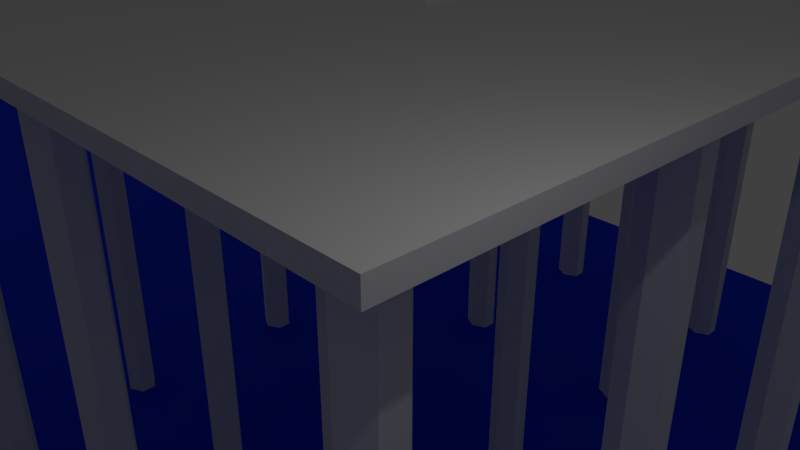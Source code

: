 # Source: PlataformaEscada.blend  (saved by Blender 2.79.0; exported with 4.5.12 LTS)
import bpy
from mathutils import Matrix  # noqa: F401  (used for matrix-valued properties, if any)

bpy.ops.wm.read_factory_settings(use_empty=True)
scene = bpy.context.scene
scene.name = 'Scene'

# ---- collections
col_collection_1 = bpy.data.collections.new('Collection 1'); scene.collection.children.link(col_collection_1)

# ---- materials (node trees are filled in below, after node groups)
mat_material_001 = bpy.data.materials.new('Material.001')
mat_material_001.alpha_threshold = 0.0
mat_material_001.use_transparent_shadow = False
mat_material_001.diffuse_color = (0.01205, 0.04928, 0.8971, 1.0)
mat_material_001.roughness = 0.5

# ---- material node trees

# ---- world
world_world = bpy.data.worlds.new('World'); scene.world = world_world
world_world.color = (0.05088, 0.05088, 0.05088)
world_world.use_sun_shadow = False
world_world.sun_shadow_jitter_overblur = 0.0
world_world.cycles.sampling_method = 'MANUAL'

# ---- cameras
cam_untitled = bpy.data.cameras.new('Untitled')
cam_untitled.clip_end = 100.0
cam_untitled.lens = 39.38
cam_untitled.sensor_height = 27.0
cam_untitled.ortho_scale = 1.0
cam_untitled.dof.focus_distance = 0.0
cam_untitled.dof.aperture_fstop = 128.0
cam_untitled.dof.aperture_blades = 6
cam_camera = bpy.data.cameras.new('Camera')
cam_camera.clip_end = 100.0
cam_camera.lens = 35.0
cam_camera.sensor_width = 32.0
cam_camera.sensor_height = 18.0
cam_camera.ortho_scale = 7.314
cam_camera.dof.focus_distance = 0.0
cam_camera.dof.aperture_fstop = 128.0

# ---- lights
light_untitled = bpy.data.lights.new('Untitled', 'POINT')
light_untitled.transmission_factor = 0.0
light_untitled.energy = 100.0
light_untitled.shadow_buffer_clip_start = 0.5
light_untitled.shadow_soft_size = 0.1
light_untitled.shadow_maximum_resolution = 0.006
light_untitled.use_absolute_resolution = True
light_lamp = bpy.data.lights.new('Lamp', 'POINT')
light_lamp.transmission_factor = 0.0
light_lamp.cutoff_distance = 30.0
light_lamp.energy = 100.0
light_lamp.shadow_buffer_clip_start = 1.001
light_lamp.shadow_soft_size = 0.1
light_lamp.shadow_maximum_resolution = 0.006
light_lamp.use_absolute_resolution = True

# ---- meshes
me_plane = bpy.data.meshes.new('Plane')
me_plane.from_pydata([(-1.0, -1.0, 0.0), (1.0, -1.0, 0.0), (-1.0, 1.0, 0.0), (1.0, 1.0, 0.0)], [], [(0, 1, 3, 2)])
me_plane.materials.append(mat_material_001)
me_plane.use_remesh_preserve_volume = False
me_plane.use_remesh_preserve_attributes = False
me_plane.use_mirror_vertex_groups = False
me_plane.update()
me_cylinder_001 = bpy.data.meshes.new('Cylinder.001')
me_cylinder_001.from_pydata([(0.0, 0.75, -13.99), (0.0, 0.75, 13.99), (0.75, 0.375, -13.99), (0.75, 0.375, 13.99), (0.75, -0.375, -13.99), (0.75, -0.375, 13.99), (-7.571e-08, -0.75, -13.99), (-7.571e-08, -0.75, 13.99), (-0.75, -0.375, -13.99), (-0.75, -0.375, 13.99), (-0.75, 0.375, -13.99), (-0.75, 0.375, 13.99), (0.0, 10.2, -13.99), (0.0, 10.2, 13.99), (0.75, 9.825, -13.99), (0.75, 9.825, 13.99), (0.75, 9.075, -13.99), (0.75, 9.075, 13.99), (-7.571e-08, 8.7, -13.99), (-7.571e-08, 8.7, 13.99), (-0.75, 9.075, -13.99), (-0.75, 9.075, 13.99), (-0.75, 9.825, -13.99), (-0.75, 9.825, 13.99), (0.0, 19.65, -13.99), (0.0, 19.65, 13.99), (0.75, 19.27, -13.99), (0.75, 19.27, 13.99), (0.75, 18.52, -13.99), (0.75, 18.52, 13.99), (-7.571e-08, 18.15, -13.99), (-7.571e-08, 18.15, 13.99), (-0.75, 18.52, -13.99), (-0.75, 18.52, 13.99), (-0.75, 19.27, -13.99), (-0.75, 19.27, 13.99), (0.0, 29.1, -13.99), (0.0, 29.1, 13.99), (0.75, 28.72, -13.99), (0.75, 28.72, 13.99), (0.75, 27.97, -13.99), (0.75, 27.97, 13.99), (-7.571e-08, 27.6, -13.99), (-7.571e-08, 27.6, 13.99), (-0.75, 27.97, -13.99), (-0.75, 27.97, 13.99), (-0.75, 28.72, -13.99), (-0.75, 28.72, 13.99), (0.0, 38.55, -13.99), (0.0, 38.55, 13.99), (0.75, 38.17, -13.99), (0.75, 38.17, 13.99), (0.75, 37.42, -13.99), (0.75, 37.42, 13.99), (-7.571e-08, 37.05, -13.99), (-7.571e-08, 37.05, 13.99), (-0.75, 37.42, -13.99), (-0.75, 37.42, 13.99), (-0.75, 38.17, -13.99), (-0.75, 38.17, 13.99)], [], [(0, 1, 3, 2), (2, 3, 5, 4), (4, 5, 7, 6), (6, 7, 9, 8), (3, 1, 11, 9, 7, 5), (8, 9, 11, 10), (10, 11, 1, 0), (0, 2, 4, 6, 8, 10), (12, 13, 15, 14), (14, 15, 17, 16), (16, 17, 19, 18), (18, 19, 21, 20), (15, 13, 23, 21, 19, 17), (20, 21, 23, 22), (22, 23, 13, 12), (12, 14, 16, 18, 20, 22), (24, 25, 27, 26), (26, 27, 29, 28), (28, 29, 31, 30), (30, 31, 33, 32), (27, 25, 35, 33, 31, 29), (32, 33, 35, 34), (34, 35, 25, 24), (24, 26, 28, 30, 32, 34), (36, 37, 39, 38), (38, 39, 41, 40), (40, 41, 43, 42), (42, 43, 45, 44), (39, 37, 47, 45, 43, 41), (44, 45, 47, 46), (46, 47, 37, 36), (36, 38, 40, 42, 44, 46), (48, 49, 51, 50), (50, 51, 53, 52), (52, 53, 55, 54), (54, 55, 57, 56), (51, 49, 59, 57, 55, 53), (56, 57, 59, 58), (58, 59, 49, 48), (48, 50, 52, 54, 56, 58)])
me_cylinder_001.use_remesh_preserve_volume = False
me_cylinder_001.use_remesh_preserve_attributes = False
me_cylinder_001.use_mirror_vertex_groups = False
me_cylinder_001.update()
me_untitled_006 = bpy.data.meshes.new('Untitled.006')
me_untitled_006.from_pydata([(0.0, 2142.0, 471.5), (123.3, 2142.0, 471.5), (0.0, 2071.0, 471.5), (123.3, 2071.0, 471.5), (0.0, 2071.0, 455.2), (123.3, 2071.0, 455.2), (0.0, 1999.0, 455.2), (123.3, 1999.0, 455.2), (0.0, 1999.0, 439.0), (123.3, 1999.0, 439.0), (0.0, 1928.0, 439.0), (123.3, 1928.0, 439.0), (0.0, 1928.0, 422.7), (123.3, 1928.0, 422.7), (0.0, 1856.0, 422.7), (123.3, 1856.0, 422.7), (0.0, 1856.0, 406.5), (123.3, 1856.0, 406.5), (0.0, 1785.0, 406.5), (123.3, 1785.0, 406.5), (0.0, 1785.0, 390.2), (123.3, 1785.0, 390.2), (0.0, 1714.0, 390.2), (123.3, 1714.0, 390.2), (0.0, 1714.0, 373.9), (123.3, 1714.0, 373.9), (0.0, 1642.0, 373.9), (123.3, 1642.0, 373.9), (0.0, 1642.0, 357.7), (123.3, 1642.0, 357.7), (0.0, 1571.0, 357.7), (123.3, 1571.0, 357.7), (0.0, 1571.0, 341.4), (123.3, 1571.0, 341.4), (0.0, 1499.0, 341.4), (123.3, 1499.0, 341.4), (0.0, 1499.0, 325.2), (123.3, 1499.0, 325.2), (0.0, 1428.0, 325.2), (123.3, 1428.0, 325.2), (0.0, 1428.0, 308.9), (123.3, 1428.0, 308.9), (0.0, 1357.0, 308.9), (123.3, 1357.0, 308.9), (0.0, 1357.0, 292.6), (123.3, 1357.0, 292.6), (0.0, 1285.0, 292.6), (123.3, 1285.0, 292.6), (0.0, 1285.0, 276.4), (123.3, 1285.0, 276.4), (0.0, 1214.0, 276.4), (123.3, 1214.0, 276.4), (0.0, 1214.0, 260.1), (123.3, 1214.0, 260.1), (0.0, 1142.0, 260.1), (123.3, 1142.0, 260.1), (0.0, 1142.0, 243.9), (123.3, 1142.0, 243.9), (0.0, 1071.0, 243.9), (123.3, 1071.0, 243.9), (0.0, 1071.0, 227.6), (123.3, 1071.0, 227.6), (0.0, 999.6, 227.6), (123.3, 999.6, 227.6), (0.0, 999.6, 211.4), (123.3, 999.6, 211.4), (0.0, 928.2, 211.4), (123.3, 928.2, 211.4), (0.0, 928.2, 195.1), (123.3, 928.2, 195.1), (0.0, 856.8, 195.1), (123.3, 856.8, 195.1), (0.0, 856.8, 178.8), (123.3, 856.8, 178.8), (0.0, 785.4, 178.8), (123.3, 785.4, 178.8), (0.0, 785.4, 162.6), (123.3, 785.4, 162.6), (0.0, 714.0, 162.6), (123.3, 714.0, 162.6), (0.0, 714.0, 146.3), (123.3, 714.0, 146.3), (0.0, 642.6, 146.3), (123.3, 642.6, 146.3), (0.0, 642.6, 130.1), (123.3, 642.6, 130.1), (0.0, 571.2, 130.1), (123.3, 571.2, 130.1), (0.0, 571.2, 113.8), (123.3, 571.2, 113.8), (0.0, 499.8, 113.8), (123.3, 499.8, 113.8), (0.0, 499.8, 97.55), (123.3, 499.8, 97.55), (0.0, 428.4, 97.55), (123.3, 428.4, 97.55), (0.0, 428.4, 81.29), (123.3, 428.4, 81.29), (0.0, 357.0, 81.29), (123.3, 357.0, 81.29), (0.0, 357.0, 65.03), (123.3, 357.0, 65.03), (0.0, 285.6, 65.03), (123.3, 285.6, 65.03), (0.0, 285.6, 48.77), (123.3, 285.6, 48.77), (0.0, 214.2, 48.77), (123.3, 214.2, 48.77), (0.0, 214.2, 32.52), (123.3, 214.2, 32.52), (0.0, 142.8, 32.52), (123.3, 142.8, 32.52), (0.0, 142.8, 16.26), (123.3, 142.8, 16.26), (0.0, 71.4, 16.26), (123.3, 71.4, 16.26), (0.0, 71.4, 0.0), (123.3, 71.4, 0.0), (0.0, 142.8, 0.0), (123.3, 142.8, 0.0), (0.0, 2142.0, 455.2), (123.3, 2142.0, 455.2)], [], [(112, 110, 108), (108, 106, 104), (104, 102, 100), (100, 98, 96), (96, 94, 92), (92, 90, 88), (88, 86, 84), (84, 82, 80), (80, 78, 76), (76, 74, 72), (72, 70, 68), (68, 66, 64), (64, 62, 60), (60, 58, 56), (56, 54, 52), (52, 50, 48), (48, 46, 44), (44, 42, 40), (40, 38, 36), (36, 34, 32), (32, 30, 28), (28, 26, 24), (24, 22, 20), (20, 18, 16), (16, 14, 12), (12, 10, 8), (8, 6, 4), (4, 2, 0), (0, 120, 118), (4, 0, 118), (8, 4, 118), (12, 8, 118), (16, 12, 118), (20, 16, 118), (24, 20, 118), (28, 24, 118), (32, 28, 118), (36, 32, 118), (40, 36, 118), (44, 40, 118), (48, 44, 118), (52, 48, 118), (56, 52, 118), (60, 56, 118), (64, 60, 118), (68, 64, 118), (72, 68, 118), (76, 72, 118), (80, 76, 118), (84, 80, 118), (88, 84, 118), (92, 88, 118), (96, 92, 118), (100, 96, 118), (104, 100, 118), (108, 104, 118), (112, 108, 118), (112, 118, 116), (112, 116, 114), (119, 121, 1), (1, 3, 5), (119, 1, 5), (5, 7, 9), (119, 5, 9), (9, 11, 13), (119, 9, 13), (13, 15, 17), (119, 13, 17), (17, 19, 21), (119, 17, 21), (21, 23, 25), (119, 21, 25), (25, 27, 29), (119, 25, 29), (29, 31, 33), (119, 29, 33), (33, 35, 37), (119, 33, 37), (37, 39, 41), (119, 37, 41), (41, 43, 45), (119, 41, 45), (45, 47, 49), (119, 45, 49), (49, 51, 53), (119, 49, 53), (53, 55, 57), (119, 53, 57), (57, 59, 61), (119, 57, 61), (61, 63, 65), (119, 61, 65), (65, 67, 69), (119, 65, 69), (69, 71, 73), (119, 69, 73), (73, 75, 77), (119, 73, 77), (77, 79, 81), (119, 77, 81), (81, 83, 85), (119, 81, 85), (85, 87, 89), (119, 85, 89), (89, 91, 93), (119, 89, 93), (93, 95, 97), (119, 93, 97), (97, 99, 101), (119, 97, 101), (101, 103, 105), (119, 101, 105), (105, 107, 109), (119, 105, 109), (109, 111, 113), (119, 109, 113), (117, 119, 113), (117, 113, 115), (3, 1, 0), (0, 2, 3), (5, 3, 2), (2, 4, 5), (7, 5, 4), (4, 6, 7), (9, 7, 6), (6, 8, 9), (11, 9, 8), (8, 10, 11), (13, 11, 10), (10, 12, 13), (15, 13, 12), (12, 14, 15), (17, 15, 14), (14, 16, 17), (19, 17, 16), (16, 18, 19), (21, 19, 18), (18, 20, 21), (23, 21, 20), (20, 22, 23), (25, 23, 22), (22, 24, 25), (27, 25, 24), (24, 26, 27), (29, 27, 26), (26, 28, 29), (31, 29, 28), (28, 30, 31), (33, 31, 30), (30, 32, 33), (35, 33, 32), (32, 34, 35), (37, 35, 34), (34, 36, 37), (39, 37, 36), (36, 38, 39), (41, 39, 38), (38, 40, 41), (43, 41, 40), (40, 42, 43), (45, 43, 42), (42, 44, 45), (47, 45, 44), (44, 46, 47), (49, 47, 46), (46, 48, 49), (51, 49, 48), (48, 50, 51), (53, 51, 50), (50, 52, 53), (55, 53, 52), (52, 54, 55), (57, 55, 54), (54, 56, 57), (59, 57, 56), (56, 58, 59), (61, 59, 58), (58, 60, 61), (63, 61, 60), (60, 62, 63), (65, 63, 62), (62, 64, 65), (67, 65, 64), (64, 66, 67), (69, 67, 66), (66, 68, 69), (71, 69, 68), (68, 70, 71), (73, 71, 70), (70, 72, 73), (75, 73, 72), (72, 74, 75), (77, 75, 74), (74, 76, 77), (79, 77, 76), (76, 78, 79), (81, 79, 78), (78, 80, 81), (83, 81, 80), (80, 82, 83), (85, 83, 82), (82, 84, 85), (87, 85, 84), (84, 86, 87), (89, 87, 86), (86, 88, 89), (91, 89, 88), (88, 90, 91), (93, 91, 90), (90, 92, 93), (95, 93, 92), (92, 94, 95), (97, 95, 94), (94, 96, 97), (99, 97, 96), (96, 98, 99), (101, 99, 98), (98, 100, 101), (103, 101, 100), (100, 102, 103), (105, 103, 102), (102, 104, 105), (107, 105, 104), (104, 106, 107), (109, 107, 106), (106, 108, 109), (111, 109, 108), (108, 110, 111), (113, 111, 110), (110, 112, 113), (115, 113, 112), (112, 114, 115), (117, 115, 114), (114, 116, 117), (119, 117, 116), (116, 118, 119), (121, 119, 118), (118, 120, 121), (1, 121, 120), (120, 0, 1)])
me_untitled_006.polygons.foreach_set('use_smooth', [True] * 240)
_k = set([(0, 1), (0, 2), (0, 120), (1, 3), (1, 121), (2, 3), (2, 4), (3, 5), (4, 5), (4, 6), (5, 7), (6, 7), (6, 8), (7, 9), (8, 9), (8, 10), (9, 11), (10, 11), (10, 12), (11, 13), (12, 13), (12, 14), (13, 15), (14, 15), (14, 16), (15, 17), (16, 17), (16, 18), (17, 19), (18, 19), (18, 20), (19, 21), (20, 21), (20, 22), (21, 23), (22, 23), (22, 24), (23, 25), (24, 25), (24, 26), (25, 27), (26, 27), (26, 28), (27, 29), (28, 29), (28, 30), (29, 31), (30, 31), (30, 32), (31, 33), (32, 33), (32, 34), (33, 35), (34, 35), (34, 36), (35, 37), (36, 37), (36, 38), (37, 39), (38, 39), (38, 40), (39, 41), (40, 41), (40, 42), (41, 43), (42, 43), (42, 44), (43, 45), (44, 45), (44, 46), (45, 47), (46, 47), (46, 48), (47, 49), (48, 49), (48, 50), (49, 51), (50, 51), (50, 52), (51, 53), (52, 53), (52, 54), (53, 55), (54, 55), (54, 56), (55, 57), (56, 57), (56, 58), (57, 59), (58, 59), (58, 60), (59, 61), (60, 61), (60, 62), (61, 63), (62, 63), (62, 64), (63, 65), (64, 65), (64, 66), (65, 67), (66, 67), (66, 68), (67, 69), (68, 69), (68, 70), (69, 71), (70, 71), (70, 72), (71, 73), (72, 73), (72, 74), (73, 75), (74, 75), (74, 76), (75, 77), (76, 77), (76, 78), (77, 79), (78, 79), (78, 80), (79, 81), (80, 81), (80, 82), (81, 83), (82, 83), (82, 84), (83, 85), (84, 85), (84, 86), (85, 87), (86, 87), (86, 88), (87, 89), (88, 89), (88, 90), (89, 91), (90, 91), (90, 92), (91, 93), (92, 93), (92, 94), (93, 95), (94, 95), (94, 96), (95, 97), (96, 97), (96, 98), (97, 99), (98, 99), (98, 100), (99, 101), (100, 101), (100, 102), (101, 103), (102, 103), (102, 104), (103, 105), (104, 105), (104, 106), (105, 107), (106, 107), (106, 108), (107, 109), (108, 109), (108, 110), (109, 111), (110, 111), (110, 112), (111, 113), (112, 113), (112, 114), (113, 115), (114, 115), (114, 116), (115, 117), (116, 117), (116, 118), (117, 119), (118, 119), (118, 120), (119, 121), (120, 121)])
me_untitled_006.attributes.new('sharp_edge', 'BOOLEAN', 'EDGE').data.foreach_set('value', [ (min(e.vertices), max(e.vertices)) in _k for e in me_untitled_006.edges])
me_untitled_006.use_remesh_preserve_volume = False
me_untitled_006.use_remesh_preserve_attributes = False
me_untitled_006.use_mirror_vertex_groups = False
me_untitled_006.update()
me_untitled_006.normals_split_custom_set([tuple(v) for v in zip(*[iter([-1.0, 0.0, 0.0, -1.0, 0.0, 0.0, -1.0, 0.0, 0.0, -1.0, 0.0, 0.0, -1.0, 0.0, 0.0, -1.0, 0.0, 0.0, -1.0, 0.0, 0.0, -1.0, 0.0, 0.0, -1.0, 0.0, 0.0, -1.0, 0.0, 0.0, -1.0, 0.0, 0.0, -1.0, 0.0, 0.0, -1.0, 0.0, 0.0, -1.0, 0.0, 0.0, -1.0, 0.0, 0.0, -1.0, 0.0, 0.0, -1.0, 0.0, 0.0, -1.0, 0.0, 0.0, -1.0, 0.0, 0.0, -1.0, 0.0, 0.0, -1.0, 0.0, 0.0, -1.0, 0.0, 0.0, -1.0, 0.0, 0.0, -1.0, 0.0, 0.0, -1.0, 0.0, 0.0, -1.0, 0.0, 0.0, -1.0, 0.0, 0.0, -1.0, 0.0, 0.0, -1.0, 0.0, 0.0, -1.0, 0.0, 0.0, -1.0, 0.0, 0.0, -1.0, 0.0, 0.0, -1.0, 0.0, 0.0, -1.0, 0.0, 0.0, -1.0, 0.0, 0.0, -1.0, 0.0, 0.0, -1.0, 0.0, 0.0, -1.0, 0.0, 0.0, -1.0, 0.0, 0.0, -1.0, 0.0, 0.0, -1.0, 0.0, 0.0, -1.0, 0.0, 0.0, -1.0, 0.0, 0.0, -1.0, 0.0, 0.0, -1.0, 0.0, 0.0, -1.0, 0.0, 0.0, -1.0, 0.0, 0.0, -1.0, 0.0, 0.0, -1.0, 0.0, 0.0, -1.0, 0.0, 0.0, -1.0, 0.0, 0.0, -1.0, 0.0, 0.0, -1.0, 0.0, 0.0, -1.0, 0.0, 0.0, -1.0, 0.0, 0.0, -1.0, 0.0, 0.0, -1.0, 0.0, 0.0, -1.0, 0.0, 0.0, -1.0, 0.0, 0.0, -1.0, 0.0, 0.0, -1.0, 0.0, 0.0, -1.0, 0.0, 0.0, -1.0, 0.0, 0.0, -1.0, 0.0, 0.0, -1.0, 0.0, 0.0, -1.0, 0.0, 0.0, -1.0, 0.0, 0.0, -1.0, 0.0, 0.0, -1.0, 0.0, 0.0, -1.0, 0.0, 0.0, -1.0, 0.0, 0.0, -1.0, 0.0, 0.0, -1.0, 0.0, 0.0, -1.0, 0.0, 0.0, -1.0, 0.0, 0.0, -1.0, 0.0, 0.0, -1.0, 0.0, 0.0, -1.0, 0.0, 0.0, -1.0, 0.0, 0.0, -1.0, 0.0, 0.0, -1.0, 0.0, 0.0, -1.0, 0.0, 0.0, -1.0, 0.0, 0.0, -1.0, 0.0, 0.0, -1.0, 0.0, 0.0, -1.0, 0.0, 0.0, -1.0, 0.0, 0.0, -1.0, 0.0, 0.0, -1.0, 0.0, 0.0, -1.0, 0.0, 0.0, -1.0, 0.0, 0.0, -1.0, 0.0, 0.0, -1.0, 0.0, 0.0, -1.0, 0.0, 0.0, -1.0, 0.0, 0.0, -1.0, 0.0, 0.0, -1.0, 0.0, 0.0, -1.0, 0.0, 0.0, -1.0, 0.0, 0.0, -1.0, 0.0, 0.0, -1.0, 0.0, 0.0, -1.0, 0.0, 0.0, -1.0, 0.0, 0.0, -1.0, 0.0, 0.0, -1.0, 0.0, 0.0, -1.0, 0.0, 0.0, -1.0, 0.0, 0.0, -1.0, 0.0, 0.0, -1.0, 0.0, 0.0, -1.0, 0.0, 0.0, -1.0, 0.0, 0.0, -1.0, 0.0, 0.0, -1.0, 0.0, 0.0, -1.0, 0.0, 0.0, -1.0, 0.0, 0.0, -1.0, 0.0, 0.0, -1.0, 0.0, 0.0, -1.0, 0.0, 0.0, -1.0, 0.0, 0.0, -1.0, 0.0, 0.0, -1.0, 0.0, 0.0, -1.0, 0.0, 0.0, -1.0, 0.0, 0.0, -1.0, 0.0, 0.0, -1.0, 0.0, 0.0, -1.0, 0.0, 0.0, -1.0, 0.0, 0.0, -1.0, 0.0, 0.0, -1.0, 0.0, 0.0, -1.0, 0.0, 0.0, -1.0, 0.0, 0.0, -1.0, 0.0, 0.0, -1.0, 0.0, 0.0, -1.0, 0.0, 0.0, -1.0, 0.0, 0.0, -1.0, 0.0, 0.0, -1.0, 0.0, 0.0, -1.0, 0.0, 0.0, -1.0, 0.0, 0.0, -1.0, 0.0, 0.0, -1.0, 0.0, 0.0, -1.0, 0.0, 0.0, -1.0, 0.0, 0.0, -1.0, 0.0, 0.0, -1.0, 0.0, 0.0, -1.0, 0.0, 0.0, -1.0, 0.0, 0.0, -1.0, 0.0, 0.0, -1.0, 0.0, 0.0, -1.0, 0.0, 0.0, -1.0, 0.0, 0.0, -1.0, 0.0, 0.0, -1.0, 0.0, 0.0, -1.0, 0.0, 0.0, -1.0, 0.0, 0.0, -1.0, 0.0, 0.0, -1.0, 0.0, 0.0, -1.0, 0.0, 0.0, -1.0, 0.0, 0.0, -1.0, 0.0, 0.0, -1.0, 0.0, 0.0, -1.0, 0.0, 0.0, -1.0, 0.0, 0.0, -1.0, 0.0, 0.0, -1.0, 0.0, 0.0, -1.0, 0.0, 0.0, -1.0, 0.0, 0.0, -1.0, 0.0, 0.0, -1.0, 0.0, 0.0, -1.0, 0.0, 0.0, -1.0, 0.0, 0.0, -1.0, 0.0, 0.0, -1.0, 0.0, 0.0, -1.0, 0.0, 0.0, -1.0, 0.0, 0.0, -1.0, 0.0, 0.0, -1.0, 0.0, 0.0, 1.0, -6.465e-09, 0.0, 1.0, -1.652e-07, 0.0, 1.0, -1.181e-07, 0.0, 1.0, -1.181e-07, 0.0, 1.0, 0.0, 0.0, 1.0, 3.073e-06, 0.0, 1.0, -6.465e-09, 0.0, 1.0, -1.181e-07, 0.0, 1.0, 3.073e-06, 0.0, 1.0, 3.073e-06, 0.0, 1.0, 0.0, 0.0, 1.0, -1.542e-06, 0.0, 1.0, -6.465e-09, 0.0, 1.0, 3.073e-06, 0.0, 1.0, -1.542e-06, 0.0, 1.0, -1.542e-06, 0.0, 1.0, 0.0, 0.0, 1.0, -1.39e-06, 0.0, 1.0, -6.465e-09, 0.0, 1.0, -1.542e-06, 0.0, 1.0, -1.39e-06, 0.0, 1.0, -1.39e-06, 0.0, 1.0, 0.0, 0.0, 1.0, 2.932e-06, 0.0, 1.0, -6.465e-09, 0.0, 1.0, -1.39e-06, 0.0, 1.0, 2.932e-06, 0.0, 1.0, 2.932e-06, 0.0, 1.0, 0.0, 0.0, 1.0, -1.402e-06, 0.0, 1.0, -6.465e-09, 0.0, 1.0, 2.932e-06, 0.0, 1.0, -1.402e-06, 0.0, 1.0, -1.402e-06, 0.0, 1.0, 0.0, 0.0, 1.0, -1.528e-06, 0.0, 1.0, -6.465e-09, 0.0, 1.0, -1.402e-06, 0.0, 1.0, -1.528e-06, 0.0, 1.0, -1.528e-06, 0.0, 1.0, 0.0, 0.0, 1.0, 3.07e-06, 0.0, 1.0, -6.465e-09, 0.0, 1.0, -1.528e-06, 0.0, 1.0, 3.07e-06, 0.0, 1.0, 3.07e-06, 0.0, 1.0, 0.0, 0.0, 1.0, -1.542e-06, 0.0, 1.0, -6.465e-09, 0.0, 1.0, 3.07e-06, 0.0, 1.0, -1.542e-06, 0.0, 1.0, -1.542e-06, 0.0, 1.0, 0.0, 0.0, 1.0, -1.386e-06, 0.0, 1.0, -6.465e-09, 0.0, 1.0, -1.542e-06, 0.0, 1.0, -1.386e-06, 0.0, 1.0, -1.386e-06, 0.0, 1.0, 0.0, 0.0, 1.0, 2.928e-06, 0.0, 1.0, -6.465e-09, 0.0, 1.0, -1.386e-06, 0.0, 1.0, 2.928e-06, 0.0, 1.0, 2.928e-06, 0.0, 1.0, 0.0, 0.0, 1.0, -1.403e-06, 0.0, 1.0, -6.465e-09, 0.0, 1.0, 2.928e-06, 0.0, 1.0, -1.403e-06, 0.0, 1.0, -1.403e-06, 0.0, 1.0, 0.0, 0.0, 1.0, -1.532e-06, 0.0, 1.0, -6.465e-09, 0.0, 1.0, -1.403e-06, 0.0, 1.0, -1.532e-06, 0.0, 1.0, -1.532e-06, 0.0, 1.0, 0.0, 0.0, 1.0, 8.4e-07, 0.0, 1.0, -6.465e-09, 0.0, 1.0, -1.532e-06, 0.0, 1.0, 8.4e-07, 0.0, 1.0, 8.4e-07, 0.0, 1.0, 0.0, 0.0, 1.0, 5.615e-07, 0.0, 1.0, -6.465e-09, 0.0, 1.0, 8.4e-07, 0.0, 1.0, 5.615e-07, 0.0, 1.0, 5.615e-07, 0.0, 1.0, 0.0, 0.0, 1.0, 6.892e-07, 0.0, 1.0, -6.465e-09, 0.0, 1.0, 5.615e-07, 0.0, 1.0, 6.892e-07, 0.0, 1.0, 6.892e-07, 0.0, 1.0, 0.0, 0.0, 1.0, -1.529e-06, 0.0, 1.0, -6.465e-09, 0.0, 1.0, 6.892e-07, 0.0, 1.0, -1.529e-06, 0.0, 1.0, -1.529e-06, 0.0, 1.0, 0.0, 0.0, 1.0, 7.01e-07, 0.0, 1.0, -6.465e-09, 0.0, 1.0, -1.529e-06, 0.0, 1.0, 7.01e-07, 0.0, 1.0, 7.01e-07, 0.0, 1.0, 0.0, 0.0, 1.0, 6.857e-07, 0.0, 1.0, -6.465e-09, 0.0, 1.0, 7.01e-07, 0.0, 1.0, 6.857e-07, 0.0, 1.0, 6.857e-07, 0.0, 1.0, 0.0, 0.0, 1.0, -1.525e-06, 0.0, 1.0, -6.465e-09, 0.0, 1.0, 6.857e-07, 0.0, 1.0, -1.525e-06, 0.0, 1.0, -1.525e-06, 0.0, 1.0, 0.0, 0.0, 1.0, 6.914e-07, 0.0, 1.0, -6.465e-09, 0.0, 1.0, -1.525e-06, 0.0, 1.0, 6.914e-07, 0.0, 1.0, 6.914e-07, 0.0, 1.0, 0.0, 0.0, 1.0, -4.097e-07, 0.0, 1.0, -6.465e-09, 0.0, 1.0, 6.914e-07, 0.0, 1.0, -4.097e-07, 0.0, 1.0, -4.097e-07, 0.0, 1.0, 0.0, 0.0, 1.0, 6.883e-07, 0.0, 1.0, -6.465e-09, 0.0, 1.0, -4.097e-07, 0.0, 1.0, 6.883e-07, 0.0, 1.0, 6.883e-07, 0.0, 1.0, 0.0, 0.0, 1.0, -4.206e-07, 0.0, 1.0, -6.465e-09, 0.0, 1.0, 6.883e-07, 0.0, 1.0, -4.206e-07, 0.0, 1.0, -4.206e-07, 0.0, 1.0, 0.0, 0.0, 1.0, -4.111e-07, 0.0, 1.0, -6.465e-09, 0.0, 1.0, -4.206e-07, 0.0, 1.0, -4.111e-07, 0.0, 1.0, -4.111e-07, 0.0, 1.0, 0.0, 0.0, 1.0, 1.402e-07, 0.0, 1.0, -6.465e-09, 0.0, 1.0, -4.111e-07, 0.0, 1.0, 1.402e-07, 0.0, 1.0, 1.402e-07, 0.0, 1.0, 0.0, 0.0, 1.0, 1.308e-07, 0.0, 1.0, -6.465e-09, 0.0, 1.0, 1.402e-07, 0.0, 1.0, 1.308e-07, 0.0, 1.0, 1.308e-07, 0.0, 1.0, 0.0, 0.0, 1.0, -1.311e-07, 0.0, 1.0, -6.465e-09, 0.0, 1.0, 1.308e-07, 0.0, 1.0, -1.311e-07, 0.0, 1.0, -1.311e-07, 0.0, 1.0, 0.0, 0.0, 1.0, 0.0, 0.0, 1.0, -6.465e-09, 0.0, 1.0, -1.311e-07, 0.0, 1.0, 0.0, 0.0, 1.0, 0.0, 0.0, 1.0, -6.465e-09, 0.0, 1.0, 0.0, 0.0, 1.0, 0.0, 0.0, 1.0, 0.0, 0.0, 1.0, 0.0, 0.0, 0.0, 0.0, 1.0, 0.0, 0.0, 1.0, 0.0, 0.0, 1.0, 0.0, 0.0, 1.0, 0.0, 0.0, 1.0, 0.0, 0.0, 1.0, 0.0, -1.0, 0.0, 0.0, -1.0, 0.0, 0.0, -1.0, 0.0, 0.0, -1.0, 0.0, 0.0, -1.0, 0.0, 0.0, -1.0, 0.0, 0.0, 0.0, 1.0, 0.0, 0.0, 1.0, 0.0, 0.0, 1.0, 0.0, 0.0, 1.0, 0.0, 0.0, 1.0, 0.0, 0.0, 1.0, 0.0, -1.0, 1.558e-05, 0.0, -1.0, 1.558e-05, 0.0, -1.0, 1.558e-05, 0.0, -1.0, 1.558e-05, 0.0, -1.0, 1.558e-05, 0.0, -1.0, 1.558e-05, 0.0, 0.0, 1.0, 0.0, 0.0, 1.0, 0.0, 0.0, 1.0, 0.0, 0.0, 1.0, 0.0, 0.0, 1.0, 0.0, 0.0, 1.0, 0.0, -1.0, 0.0, 0.0, -1.0, 0.0, 0.0, -1.0, 0.0, 0.0, -1.0, 0.0, 0.0, -1.0, 0.0, 0.0, -1.0, 0.0, 0.0, 0.0, 1.0, 0.0, 0.0, 1.0, 0.0, 0.0, 1.0, 0.0, 0.0, 1.0, 0.0, 0.0, 1.0, 0.0, 0.0, 1.0, 0.0, -1.0, 1.3e-06, 0.0, -1.0, 0.0, 0.0, -1.0, 1.428e-05, 0.0, -1.0, 1.428e-05, 0.0, -1.0, 1.558e-05, 0.0, -1.0, 1.3e-06, 0.0, 0.0, 1.0, 0.0, 0.0, 1.0, 0.0, 0.0, 1.0, 0.0, 0.0, 1.0, 0.0, 0.0, 1.0, 0.0, 0.0, 1.0, 0.0, -1.0, 0.0, 0.0, -1.0, 0.0, 0.0, -1.0, 0.0, 0.0, -1.0, 0.0, 0.0, -1.0, 0.0, 0.0, -1.0, 0.0, 0.0, 0.0, 1.0, 0.0, 0.0, 1.0, 0.0, 0.0, 1.0, 0.0, 0.0, 1.0, 0.0, 0.0, 1.0, 0.0, 0.0, 1.0, 0.0, -1.0, 1.428e-05, 0.0, -1.0, 1.558e-05, 0.0, -1.0, 1.3e-06, 0.0, -1.0, 1.3e-06, 0.0, -1.0, 0.0, 0.0, -1.0, 1.428e-05, 0.0, 0.0, 1.0, 0.0, 0.0, 1.0, 0.0, 0.0, 1.0, 0.0, 0.0, 1.0, 0.0, 0.0, 1.0, 0.0, 0.0, 1.0, 0.0, -1.0, -1.3e-06, 0.0, -1.0, 0.0, 0.0, -1.0, -1.428e-05, 0.0, -1.0, -1.428e-05, 0.0, -1.0, -1.558e-05, 0.0, -1.0, -1.3e-06, 0.0, 0.0, 1.0, 0.0, 0.0, 1.0, 0.0, 0.0, 1.0, 0.0, 0.0, 1.0, 0.0, 0.0, 1.0, 0.0, 0.0, 1.0, 0.0, -1.0, 1.428e-05, 0.0, -1.0, 1.558e-05, 0.0, -1.0, 1.3e-06, 0.0, -1.0, 1.3e-06, 0.0, -1.0, 0.0, 0.0, -1.0, 1.428e-05, 0.0, 0.0, 1.0, 0.0, 0.0, 1.0, 0.0, 0.0, 1.0, 0.0, 0.0, 1.0, 0.0, 0.0, 1.0, 0.0, 0.0, 1.0, 0.0, -1.0, 0.0, 0.0, -1.0, 0.0, 0.0, -1.0, 0.0, 0.0, -1.0, 0.0, 0.0, -1.0, 0.0, 0.0, -1.0, 0.0, 0.0, 0.0, 1.0, 0.0, 0.0, 1.0, 0.0, 0.0, 1.0, 0.0, 0.0, 1.0, 0.0, 0.0, 1.0, 0.0, 0.0, 1.0, 0.0, -1.0, 1.3e-06, 0.0, -1.0, 0.0, 0.0, -1.0, 1.428e-05, 0.0, -1.0, 1.428e-05, 0.0, -1.0, 1.558e-05, 0.0, -1.0, 1.3e-06, 0.0, 0.0, 1.0, 0.0, 0.0, 1.0, 0.0, 0.0, 1.0, 0.0, 0.0, 1.0, 0.0, 0.0, 1.0, 0.0, 0.0, 1.0, 0.0, -1.0, 0.0, 0.0, -1.0, 0.0, 0.0, -1.0, 0.0, 0.0, -1.0, 0.0, 0.0, -1.0, 0.0, 0.0, -1.0, 0.0, 0.0, 0.0, 1.0, 0.0, 0.0, 1.0, 0.0, 0.0, 1.0, 0.0, 0.0, 1.0, 0.0, 0.0, 1.0, 0.0, 0.0, 1.0, 0.0, -1.0, 1.428e-05, 0.0, -1.0, 1.558e-05, 0.0, -1.0, 1.3e-06, 0.0, -1.0, 1.3e-06, 0.0, -1.0, 0.0, 0.0, -1.0, 1.428e-05, 0.0, 0.0, 1.0, 0.0, 0.0, 1.0, 0.0, 0.0, 1.0, 0.0, 0.0, 1.0, 0.0, 0.0, 1.0, 0.0, 0.0, 1.0, 0.0, -1.0, 0.0, 0.0, -1.0, 0.0, 0.0, -1.0, 0.0, 0.0, -1.0, 0.0, 0.0, -1.0, 0.0, 0.0, -1.0, 0.0, 0.0, 0.0, 1.0, 0.0, 0.0, 1.0, 0.0, 0.0, 1.0, 0.0, 0.0, 1.0, 0.0, 0.0, 1.0, 0.0, 0.0, 1.0, 0.0, -1.0, 1.3e-06, 0.0, -1.0, 0.0, 0.0, -1.0, 1.428e-05, 0.0, -1.0, 1.428e-05, 0.0, -1.0, 1.558e-05, 0.0, -1.0, 1.3e-06, 0.0, 0.0, 1.0, 0.0, 0.0, 1.0, 0.0, 0.0, 1.0, 0.0, 0.0, 1.0, 0.0, 0.0, 1.0, 0.0, 0.0, 1.0, 0.0, -1.0, 0.0, 0.0, -1.0, 0.0, 0.0, -1.0, 0.0, 0.0, -1.0, 0.0, 0.0, -1.0, 0.0, 0.0, -1.0, 0.0, 0.0, 0.0, 1.0, 0.0, 0.0, 1.0, 0.0, 0.0, 1.0, 0.0, 0.0, 1.0, 0.0, 0.0, 1.0, 0.0, 0.0, 1.0, 0.0, -1.0, 0.0, 0.0, -1.0, 0.0, 0.0, -1.0, 0.0, 0.0, -1.0, 0.0, 0.0, -1.0, 0.0, 0.0, -1.0, 0.0, 0.0, 0.0, 1.0, 0.0, 0.0, 1.0, 0.0, 0.0, 1.0, 0.0, 0.0, 1.0, 0.0, 0.0, 1.0, 0.0, 0.0, 1.0, 0.0, -1.0, 0.0, 0.0, -1.0, 0.0, 0.0, -1.0, 0.0, 0.0, -1.0, 0.0, 0.0, -1.0, 0.0, 0.0, -1.0, 0.0, 0.0, 0.0, 1.0, 0.0, 0.0, 1.0, 0.0, 0.0, 1.0, 0.0, 0.0, 1.0, 0.0, 0.0, 1.0, 0.0, 0.0, 1.0, 0.0, -1.0, -7.142e-06, 0.0, -1.0, -7.792e-06, 0.0, -1.0, -6.5e-07, 0.0, -1.0, -6.5e-07, 0.0, -1.0, 0.0, 0.0, -1.0, -7.142e-06, 0.0, 0.0, 1.0, 0.0, 0.0, 1.0, 0.0, 0.0, 1.0, 0.0, 0.0, 1.0, 0.0, 0.0, 1.0, 0.0, 0.0, 1.0, 0.0, -1.0, 0.0, 0.0, -1.0, 0.0, 0.0, -1.0, 0.0, 0.0, -1.0, 0.0, 0.0, -1.0, 0.0, 0.0, -1.0, 0.0, 0.0, 0.0, 1.0, 0.0, 0.0, 1.0, 0.0, 0.0, 1.0, 0.0, 0.0, 1.0, 0.0, 0.0, 1.0, 0.0, 0.0, 1.0, 0.0, -1.0, 0.0, 0.0, -1.0, 0.0, 0.0, -1.0, 0.0, 0.0, -1.0, 0.0, 0.0, -1.0, 0.0, 0.0, -1.0, 0.0, 0.0, 0.0, 1.0, 0.0, 0.0, 1.0, 0.0, 0.0, 1.0, 0.0, 0.0, 1.0, 0.0, 0.0, 1.0, 0.0, 0.0, 1.0, 0.0, -1.0, 0.0, 0.0, -1.0, 0.0, 0.0, -1.0, 0.0, 0.0, -1.0, 0.0, 0.0, -1.0, 0.0, 0.0, -1.0, 0.0, 0.0, 0.0, 1.0, 0.0, 0.0, 1.0, 0.0, 0.0, 1.0, 0.0, 0.0, 1.0, 0.0, 0.0, 1.0, 0.0, 0.0, 1.0, 0.0, -1.0, 6.5e-07, 0.0, -1.0, 0.0, 0.0, -1.0, 7.142e-06, 0.0, -1.0, 7.142e-06, 0.0, -1.0, 7.792e-06, 0.0, -1.0, 6.5e-07, 0.0, 0.0, 1.0, 0.0, 0.0, 1.0, 0.0, 0.0, 1.0, 0.0, 0.0, 1.0, 0.0, 0.0, 1.0, 0.0, 0.0, 1.0, 0.0, -1.0, -3.25e-07, 0.0, -1.0, 0.0, 0.0, -1.0, -3.571e-06, 0.0, -1.0, -3.571e-06, 0.0, -1.0, -3.896e-06, 0.0, -1.0, -3.25e-07, 0.0, 0.0, 1.0, 0.0, 0.0, 1.0, 0.0, 0.0, 1.0, 0.0, 0.0, 1.0, 0.0, 0.0, 1.0, 0.0, 0.0, 1.0, 0.0, -1.0, -3.571e-06, 0.0, -1.0, -3.896e-06, 0.0, -1.0, -3.25e-07, 0.0, -1.0, -3.25e-07, 0.0, -1.0, 0.0, 0.0, -1.0, -3.571e-06, 0.0, 0.0, 1.0, 0.0, 0.0, 1.0, 0.0, 0.0, 1.0, 0.0, 0.0, 1.0, 0.0, 0.0, 1.0, 0.0, 0.0, 1.0, 0.0, -1.0, 0.0, 0.0, -1.0, 0.0, 0.0, -1.0, 0.0, 0.0, -1.0, 0.0, 0.0, -1.0, 0.0, 0.0, -1.0, 0.0, 0.0, 0.0, 1.0, 0.0, 0.0, 1.0, 0.0, 0.0, 1.0, 0.0, 0.0, 1.0, 0.0, 0.0, 1.0, 0.0, 0.0, 1.0, 0.0, -1.0, 3.25e-07, 0.0, -1.0, 0.0, 0.0, -1.0, 3.571e-06, 0.0, -1.0, 3.571e-06, 0.0, -1.0, 3.896e-06, 0.0, -1.0, 3.25e-07, 0.0, 0.0, 1.0, 0.0, 0.0, 1.0, 0.0, 0.0, 1.0, 0.0, 0.0, 1.0, 0.0, 0.0, 1.0, 0.0, 0.0, 1.0, 0.0, -1.0, -1.948e-06, 0.0, -1.0, -1.948e-06, 0.0, -1.0, -1.948e-06, 0.0, -1.0, -1.948e-06, 0.0, -1.0, -1.948e-06, 0.0, -1.0, -1.948e-06, 0.0, 0.0, 1.0, 0.0, 0.0, 1.0, 0.0, 0.0, 1.0, 0.0, 0.0, 1.0, 0.0, 0.0, 1.0, 0.0, 0.0, 1.0, 0.0, -1.0, 0.0, 0.0, -1.0, 0.0, 0.0, -1.0, 0.0, 0.0, -1.0, 0.0, 0.0, -1.0, 0.0, 0.0, -1.0, 0.0, 0.0, 0.0, 1.0, 0.0, 0.0, 1.0, 0.0, 0.0, 1.0, 0.0, 0.0, 1.0, 0.0, 0.0, 1.0, 0.0, 0.0, 1.0, 0.0, -1.0, 9.74e-07, 0.0, -1.0, 9.74e-07, 0.0, -1.0, 9.74e-07, 0.0, -1.0, 9.74e-07, 0.0, -1.0, 9.74e-07, 0.0, -1.0, 9.74e-07, 0.0, 0.0, -1.0, 0.0, 0.0, -1.0, 0.0, 0.0, -1.0, 0.0, 0.0, -1.0, 0.0, 0.0, -1.0, 0.0, 0.0, -1.0, 0.0, 0.222, -0.975, 0.0, 0.222, -0.975, 0.0, 0.222, -0.975, 0.0, 0.222, -0.975, 0.0, 0.222, -0.975, 0.0, 0.222, -0.975, 0.0, 1.0, 0.0, 0.0, 1.0, 0.0, 0.0, 1.0, 0.0, 0.0, 1.0, 0.0, 0.0, 1.0, 0.0, 0.0, 1.0, 0.0])] * 3)])
me_untitled_001 = bpy.data.meshes.new('Untitled.001')
me_untitled_001.from_pydata([(-34.01, -1.0, 0.0), (0.9939, -1.0, 0.0), (-34.01, 41.02, 0.0), (0.9939, 41.02, 0.0), (-34.01, 41.02, 0.5), (-34.01, -1.0, 0.5), (0.9939, -1.0, 0.5), (0.9939, 41.02, 0.5)], [], [(0, 2, 3, 1), (5, 6, 7, 4), (1, 3, 7, 6), (2, 0, 5, 4), (3, 2, 4, 7), (0, 1, 6, 5)])
me_untitled_001.polygons.foreach_set('use_smooth', [True] * 6)
_k = set([(0, 1), (0, 2), (0, 5), (1, 3), (1, 6), (2, 3), (2, 4), (3, 7), (4, 5), (4, 7), (5, 6), (6, 7)])
me_untitled_001.attributes.new('sharp_edge', 'BOOLEAN', 'EDGE').data.foreach_set('value', [ (min(e.vertices), max(e.vertices)) in _k for e in me_untitled_001.edges])
me_untitled_001.use_remesh_preserve_volume = False
me_untitled_001.use_remesh_preserve_attributes = False
me_untitled_001.use_mirror_vertex_groups = False
me_untitled_001.update()
me_untitled_001.normals_split_custom_set([tuple(v) for v in zip(*[iter([0.0, 0.0, -1.0, 0.0, 0.0, -1.0, 0.0, 0.0, -1.0, 0.0, 0.0, -1.0, 0.0, 0.0, 1.0, 0.0, 0.0, 1.0, 0.0, 0.0, 1.0, 0.0, 0.0, 1.0, 1.0, 0.0, 0.0, 1.0, 0.0, 0.0, 1.0, 0.0, 0.0, 1.0, 0.0, 0.0, -1.0, 0.0, 0.0, -1.0, 0.0, 0.0, -1.0, 0.0, 0.0, -1.0, 0.0, 0.0, 0.0, 1.0, 0.0, 0.0, 1.0, 0.0, 0.0, 1.0, 0.0, 0.0, 1.0, 0.0, 0.0, -1.0, 0.0, 0.0, -1.0, 0.0, 0.0, -1.0, 0.0, 0.0, -1.0, 0.0])] * 3)])
me_untitled_002 = bpy.data.meshes.new('Untitled.002')
me_untitled_002.from_pydata([(-5.0, -6.0, 0.0), (5.0, -6.0, 0.0), (-5.0, 6.0, 0.0), (5.0, 6.0, 0.0), (-5.0, 6.0, 0.5), (-5.0, -6.0, 0.5), (5.0, -6.0, 0.5), (5.0, 6.0, 0.5)], [], [(0, 2, 3, 1), (5, 6, 7, 4), (1, 3, 7, 6), (2, 0, 5, 4), (3, 2, 4, 7), (0, 1, 6, 5)])
me_untitled_002.polygons.foreach_set('use_smooth', [True] * 6)
_k = set([(0, 1), (0, 2), (0, 5), (1, 3), (1, 6), (2, 3), (2, 4), (3, 7), (4, 5), (4, 7), (5, 6), (6, 7)])
me_untitled_002.attributes.new('sharp_edge', 'BOOLEAN', 'EDGE').data.foreach_set('value', [ (min(e.vertices), max(e.vertices)) in _k for e in me_untitled_002.edges])
me_untitled_002.use_remesh_preserve_volume = False
me_untitled_002.use_remesh_preserve_attributes = False
me_untitled_002.use_mirror_vertex_groups = False
me_untitled_002.update()
me_untitled_002.normals_split_custom_set([tuple(v) for v in zip(*[iter([0.0, 0.0, -1.0, 0.0, 0.0, -1.0, 0.0, 0.0, -1.0, 0.0, 0.0, -1.0, 0.0, 0.0, 1.0, 0.0, 0.0, 1.0, 0.0, 0.0, 1.0, 0.0, 0.0, 1.0, 1.0, 0.0, 0.0, 1.0, 0.0, 0.0, 1.0, 0.0, 0.0, 1.0, 0.0, 0.0, -1.0, 0.0, 0.0, -1.0, 0.0, 0.0, -1.0, 0.0, 0.0, -1.0, 0.0, 0.0, 0.0, 1.0, 0.0, 0.0, 1.0, 0.0, 0.0, 1.0, 0.0, 0.0, 1.0, 0.0, 0.0, -1.0, 0.0, 0.0, -1.0, 0.0, 0.0, -1.0, 0.0, 0.0, -1.0, 0.0])] * 3)])
me_untitled_003 = bpy.data.meshes.new('Untitled.003')
me_untitled_003.from_pydata([(-6.0, -25.0, -11.74), (6.0, -25.0, -11.74), (-6.0, 25.0, 0.0), (6.0, 25.0, 0.0), (-6.0, 24.88, 0.4851), (-6.0, -25.12, -11.25), (6.0, -25.12, -11.25), (6.0, 24.88, 0.4851)], [], [(0, 2, 3, 1), (5, 6, 7, 4), (1, 3, 7, 6), (2, 0, 5, 4), (3, 2, 4, 7), (0, 1, 6, 5)])
me_untitled_003.polygons.foreach_set('use_smooth', [True] * 6)
_k = set([(0, 1), (0, 2), (0, 5), (1, 3), (1, 6), (2, 3), (2, 4), (3, 7), (4, 5), (4, 7), (5, 6), (6, 7)])
me_untitled_003.attributes.new('sharp_edge', 'BOOLEAN', 'EDGE').data.foreach_set('value', [ (min(e.vertices), max(e.vertices)) in _k for e in me_untitled_003.edges])
me_untitled_003.use_remesh_preserve_volume = False
me_untitled_003.use_remesh_preserve_attributes = False
me_untitled_003.use_mirror_vertex_groups = False
me_untitled_003.update()
me_untitled_003.normals_split_custom_set([tuple(v) for v in zip(*[iter([0.0, 0.2426, -0.9701, 6.949e-07, 0.2426, -0.9701, -6.916e-07, 0.2426, -0.9701, 6.328e-10, 0.2426, -0.9701, 6.949e-07, -0.2426, 0.9701, -6.916e-07, -0.2426, 0.9701, 6.328e-10, -0.2426, 0.9701, 0.0, -0.2426, 0.9701, 1.0, 0.0, 0.0, 1.0, 0.0, 0.0, 1.0, 0.0, 0.0, 1.0, 0.0, 0.0, -1.0, 0.0, 0.0, -1.0, 0.0, 0.0, -1.0, 0.0, 0.0, -1.0, 0.0, 0.0, 0.0, 0.9701, 0.2426, 0.0, 0.9701, 0.2426, 0.0, 0.9701, 0.2426, 0.0, 0.9701, 0.2426, 0.0, -0.9701, -0.2426, 0.0, -0.9701, -0.2426, 0.0, -0.9701, -0.2426, 0.0, -0.9701, -0.2426])] * 3)])
me_untitled = bpy.data.meshes.new('Untitled')
me_untitled.from_pydata([(-6.0, -5.0, 0.0), (6.0, -5.0, 0.0), (-6.0, 5.0, 0.0), (6.0, 5.0, 0.0), (-6.0, 5.0, 0.5), (-6.0, -5.0, 0.5), (6.0, -5.0, 0.5), (6.0, 5.0, 0.5)], [], [(0, 2, 3, 1), (5, 6, 7, 4), (1, 3, 7, 6), (2, 0, 5, 4), (3, 2, 4, 7), (0, 1, 6, 5)])
me_untitled.polygons.foreach_set('use_smooth', [True] * 6)
_k = set([(0, 1), (0, 2), (0, 5), (1, 3), (1, 6), (2, 3), (2, 4), (3, 7), (4, 5), (4, 7), (5, 6), (6, 7)])
me_untitled.attributes.new('sharp_edge', 'BOOLEAN', 'EDGE').data.foreach_set('value', [ (min(e.vertices), max(e.vertices)) in _k for e in me_untitled.edges])
me_untitled.use_remesh_preserve_volume = False
me_untitled.use_remesh_preserve_attributes = False
me_untitled.use_mirror_vertex_groups = False
me_untitled.update()
me_untitled.normals_split_custom_set([tuple(v) for v in zip(*[iter([0.0, 0.0, -1.0, 0.0, 0.0, -1.0, 0.0, 0.0, -1.0, 0.0, 0.0, -1.0, 0.0, 0.0, 1.0, 0.0, 0.0, 1.0, 0.0, 0.0, 1.0, 0.0, 0.0, 1.0, 1.0, 0.0, 0.0, 1.0, 0.0, 0.0, 1.0, 0.0, 0.0, 1.0, 0.0, 0.0, -1.0, 0.0, 0.0, -1.0, 0.0, 0.0, -1.0, 0.0, 0.0, -1.0, 0.0, 0.0, 0.0, 1.0, 0.0, 0.0, 1.0, 0.0, 0.0, 1.0, 0.0, 0.0, 1.0, 0.0, 0.0, -1.0, 0.0, 0.0, -1.0, 0.0, 0.0, -1.0, 0.0, 0.0, -1.0, 0.0])] * 3)])
me_untitled_009 = bpy.data.meshes.new('Untitled.009')
me_untitled_009.from_pydata([(-16.0, -15.0, 38.68), (16.0, -15.0, 38.68), (-16.0, 15.0, 38.68), (16.0, 15.0, 38.68), (-16.0, 15.0, 39.18), (-16.0, -15.0, 39.18), (16.0, -15.0, 39.18), (16.0, 15.0, 39.18)], [], [(0, 2, 3, 1), (5, 6, 7, 4), (1, 3, 7, 6), (2, 0, 5, 4), (3, 2, 4, 7), (0, 1, 6, 5)])
me_untitled_009.polygons.foreach_set('use_smooth', [True] * 6)
_k = set([(0, 1), (0, 2), (0, 5), (1, 3), (1, 6), (2, 3), (2, 4), (3, 7), (4, 5), (4, 7), (5, 6), (6, 7)])
me_untitled_009.attributes.new('sharp_edge', 'BOOLEAN', 'EDGE').data.foreach_set('value', [ (min(e.vertices), max(e.vertices)) in _k for e in me_untitled_009.edges])
me_untitled_009.use_remesh_preserve_volume = False
me_untitled_009.use_remesh_preserve_attributes = False
me_untitled_009.use_mirror_vertex_groups = False
me_untitled_009.update()
me_untitled_009.normals_split_custom_set([tuple(v) for v in zip(*[iter([0.0, 0.0, -1.0, 0.0, 0.0, -1.0, 0.0, 0.0, -1.0, 0.0, 0.0, -1.0, 0.0, 0.0, 1.0, 0.0, 0.0, 1.0, 0.0, 0.0, 1.0, 0.0, 0.0, 1.0, 1.0, 0.0, 0.0, 1.0, 0.0, 0.0, 1.0, 0.0, 0.0, 1.0, 0.0, 0.0, -1.0, 0.0, 0.0, -1.0, 0.0, 0.0, -1.0, 0.0, 0.0, -1.0, 0.0, 0.0, 0.0, 1.0, 0.0, 0.0, 1.0, 0.0, 0.0, 1.0, 0.0, 0.0, 1.0, 0.0, 0.0, -1.0, 0.0, 0.0, -1.0, 0.0, 0.0, -1.0, 0.0, 0.0, -1.0, 0.0])] * 3)])
me_untitled_008 = bpy.data.meshes.new('Untitled.008')
me_untitled_008.from_pydata([(-25.0, -21.0, 0.0), (25.0, -21.0, 0.0), (-25.0, 21.0, 0.0), (25.0, 21.0, 0.0), (-25.0, 21.0, 0.5), (-25.0, -21.0, 0.5), (25.0, -21.0, 0.5), (25.0, 21.0, 0.5)], [], [(0, 2, 3, 1), (5, 6, 7, 4), (1, 3, 7, 6), (2, 0, 5, 4), (3, 2, 4, 7), (0, 1, 6, 5)])
me_untitled_008.polygons.foreach_set('use_smooth', [True] * 6)
_k = set([(0, 1), (0, 2), (0, 5), (1, 3), (1, 6), (2, 3), (2, 4), (3, 7), (4, 5), (4, 7), (5, 6), (6, 7)])
me_untitled_008.attributes.new('sharp_edge', 'BOOLEAN', 'EDGE').data.foreach_set('value', [ (min(e.vertices), max(e.vertices)) in _k for e in me_untitled_008.edges])
me_untitled_008.use_remesh_preserve_volume = False
me_untitled_008.use_remesh_preserve_attributes = False
me_untitled_008.use_mirror_vertex_groups = False
me_untitled_008.update()
me_untitled_008.normals_split_custom_set([tuple(v) for v in zip(*[iter([0.0, 0.0, -1.0, 0.0, 0.0, -1.0, 0.0, 0.0, -1.0, 0.0, 0.0, -1.0, 0.0, 0.0, 1.0, 0.0, 0.0, 1.0, 0.0, 0.0, 1.0, 0.0, 0.0, 1.0, 1.0, 0.0, 0.0, 1.0, 0.0, 0.0, 1.0, 0.0, 0.0, 1.0, 0.0, 0.0, -1.0, 0.0, 0.0, -1.0, 0.0, 0.0, -1.0, 0.0, 0.0, -1.0, 0.0, 0.0, 0.0, 1.0, 0.0, 0.0, 1.0, 0.0, 0.0, 1.0, 0.0, 0.0, 1.0, 0.0, 0.0, -1.0, 0.0, 0.0, -1.0, 0.0, 0.0, -1.0, 0.0, 0.0, -1.0, 0.0])] * 3)])
me_untitled_007 = bpy.data.meshes.new('Untitled.007')
me_untitled_007.from_pydata([(-7.0, -6.0, 0.0), (7.0, -6.0, 0.0), (-7.0, 6.0, 0.0), (7.0, 6.0, 0.0), (-7.0, 6.0, 0.5), (-7.0, -6.0, 0.5), (7.0, -6.0, 0.5), (7.0, 6.0, 0.5)], [], [(0, 2, 3, 1), (5, 6, 7, 4), (1, 3, 7, 6), (2, 0, 5, 4), (3, 2, 4, 7), (0, 1, 6, 5)])
me_untitled_007.polygons.foreach_set('use_smooth', [True] * 6)
_k = set([(0, 1), (0, 2), (0, 5), (1, 3), (1, 6), (2, 3), (2, 4), (3, 7), (4, 5), (4, 7), (5, 6), (6, 7)])
me_untitled_007.attributes.new('sharp_edge', 'BOOLEAN', 'EDGE').data.foreach_set('value', [ (min(e.vertices), max(e.vertices)) in _k for e in me_untitled_007.edges])
me_untitled_007.use_remesh_preserve_volume = False
me_untitled_007.use_remesh_preserve_attributes = False
me_untitled_007.use_mirror_vertex_groups = False
me_untitled_007.update()
me_untitled_007.normals_split_custom_set([tuple(v) for v in zip(*[iter([0.0, 0.0, -1.0, 0.0, 0.0, -1.0, 0.0, 0.0, -1.0, 0.0, 0.0, -1.0, 0.0, 0.0, 1.0, 0.0, 0.0, 1.0, 0.0, 0.0, 1.0, 0.0, 0.0, 1.0, 1.0, 0.0, 0.0, 1.0, 0.0, 0.0, 1.0, 0.0, 0.0, 1.0, 0.0, 0.0, -1.0, 0.0, 0.0, -1.0, 0.0, 0.0, -1.0, 0.0, 0.0, -1.0, 0.0, 0.0, 0.0, 1.0, 0.0, 0.0, 1.0, 0.0, 0.0, 1.0, 0.0, 0.0, 1.0, 0.0, 0.0, -1.0, 0.0, 0.0, -1.0, 0.0, 0.0, -1.0, 0.0, 0.0, -1.0, 0.0])] * 3)])
me_untitled_010 = bpy.data.meshes.new('Untitled.010')
me_untitled_010.from_pydata([(-14.0, -13.0, 0.0), (14.0, -13.0, 0.0), (-14.0, 13.0, 0.0), (-14.0, 13.0, 0.9154), (-14.0, -13.0, 0.9154), (14.0, -13.0, 0.9154), (9.749, 13.0, 0.0), (14.0, 8.749, 0.0), (14.0, 8.749, 0.9154), (9.749, 13.0, 0.9154), (-12.49, 13.0, 0.9154), (-12.49, -13.0, 0.9154), (-12.49, 13.0, 0.0), (-14.0, 14.5, 0.9154), (-14.0, 14.5, 0.0), (-12.49, 14.5, 0.9154), (-12.49, 14.5, 0.0), (3.632, 13.0, 0.0), (3.632, 14.5, 0.0), (14.0, -11.5, 0.0), (-12.49, -11.24, 0.9154), (-14.0, -11.3, 0.9154), (14.0, -11.5, 0.9154), (15.51, -13.0, 0.9154), (15.51, -13.0, 0.0), (15.51, -11.5, 0.9154), (15.51, -11.5, 0.0), (14.0, 3.858, 0.0), (15.51, 3.858, 0.0), (-12.49, 14.5, 0.0), (-12.49, 13.0, 0.0), (-12.49, 13.0, 0.9154), (-12.49, 14.5, 0.9154), (-12.49, 14.5, 0.9154), (-12.49, 14.5, 0.0), (14.0, -11.5, 0.0), (15.51, -11.5, 0.0), (15.51, -11.5, 0.9154), (14.0, -11.5, 0.9154), (15.51, -11.5, 0.0), (15.51, -11.5, 0.9154)], [], [(6, 12, 10, 9), (0, 2, 12, 6, 7, 19, 1), (2, 0, 4, 21, 3), (4, 11, 20, 21), (0, 1, 5, 11, 4), (6, 9, 8, 7), (1, 19, 26, 24), (15, 16, 14, 13), (10, 20, 22, 8, 9), (2, 3, 13, 14), (3, 10, 15, 13), (12, 2, 14, 16), (10, 12, 16, 15), (29, 30, 17, 18), (17, 31, 32, 18), (18, 33, 34), (24, 26, 25, 23), (22, 20, 11, 5), (22, 19, 7, 8), (21, 20, 10, 3), (19, 22, 25, 26), (22, 5, 23, 25), (5, 1, 24, 23), (35, 36, 28, 27), (28, 37, 38, 27), (40, 28, 39)])
me_untitled_010.polygons.foreach_set('use_smooth', [True] * 26)
_k = set([(0, 1), (0, 2), (0, 4), (1, 24), (2, 14), (3, 13), (3, 21), (4, 11), (4, 21), (5, 11), (5, 23), (6, 7), (6, 9), (6, 12), (7, 8), (7, 19), (8, 9), (8, 22), (9, 10), (10, 12), (10, 15), (12, 16), (13, 14), (13, 15), (14, 16), (15, 16), (17, 18), (19, 22), (19, 26), (22, 25), (23, 24), (23, 25), (24, 26), (25, 26), (27, 28)])
me_untitled_010.attributes.new('sharp_edge', 'BOOLEAN', 'EDGE').data.foreach_set('value', [ (min(e.vertices), max(e.vertices)) in _k for e in me_untitled_010.edges])
me_untitled_010.use_remesh_preserve_volume = False
me_untitled_010.use_remesh_preserve_attributes = False
me_untitled_010.use_mirror_vertex_groups = False
me_untitled_010.update()
me_untitled_010.normals_split_custom_set([tuple(v) for v in zip(*[iter([0.0, 1.0, 1.499e-06, 0.0, 1.0, 1.499e-06, 0.0, 1.0, 1.499e-06, 0.0, 1.0, 1.499e-06, 0.0, 0.0, -1.0, 0.0, 0.0, -1.0, 0.0, 0.0, -1.0, 0.0, 0.0, -1.0, 0.0, 0.0, -1.0, 0.0, 0.0, -1.0, 0.0, 0.0, -1.0, -1.0, 0.0, 0.0, -1.0, 0.0, 0.0, -1.0, 0.0, 0.0, -1.0, 0.0, 0.0, -1.0, 0.0, 0.0, -1.565e-08, 0.0, 1.0, -7.826e-09, 0.0, 1.0, -4.201e-09, 0.0, 1.0, -8.003e-09, 0.0, 1.0, 0.0, -1.0, 2.233e-07, 0.0, -1.0, 1.116e-07, 0.0, -1.0, 1.116e-07, 0.0, -1.0, 2.233e-07, 0.0, -1.0, 2.233e-07, 0.7071, 0.7071, 0.0, 0.7071, 0.7071, 0.0, 0.7071, 0.7071, 0.0, 0.7071, 0.7071, 0.0, 0.0, 0.0, -1.0, 0.0, 0.0, -1.0, 0.0, 0.0, -1.0, 0.0, 0.0, -1.0, 0.0, 1.0, 1.378e-06, 0.0, 1.0, 1.378e-06, 0.0, 1.0, 1.378e-06, 0.0, 1.0, 1.378e-06, -4.995e-10, 0.0, 1.0, -4.201e-09, 0.0, 1.0, -4.965e-10, 0.0, 1.0, -1.498e-09, 0.0, 1.0, -1.498e-09, 0.0, 1.0, -1.0, 0.0, 0.0, -1.0, 0.0, 0.0, -1.0, 0.0, 0.0, -1.0, 0.0, 0.0, 0.0, 0.0, 1.0, -4.995e-10, 0.0, 1.0, 0.0, 0.0, 1.0, 0.0, 0.0, 1.0, 0.0, 0.0, -1.0, 0.0, 0.0, -1.0, 0.0, 0.0, -1.0, 0.0, 0.0, -1.0, 1.0, 0.0, -0.004902, 1.0, 0.0, -0.004902, 1.0, 0.0, -0.004902, 1.0, 0.0, -0.004902, 0.0, 0.0, 1.0, 0.0, 0.0, 1.0, 0.0, 0.0, 1.0, 0.0, 0.0, 1.0, -0.0567, 0.0, -0.9984, -0.0567, 0.0, -0.9984, -0.0567, 0.0, -0.9984, -0.0567, 0.0, -0.9984, 0.0, -1.0, 9.511e-07, 0.0, -1.0, 9.511e-07, 0.0, -1.0, 9.511e-07, 1.0, 0.0, 0.0, 1.0, 0.0, 0.0, 1.0, 0.0, 0.0, 1.0, 0.0, 0.0, -4.965e-10, 0.0, 1.0, -4.201e-09, 0.0, 1.0, -7.826e-09, 0.0, 1.0, 0.0, 0.0, 1.0, 1.0, 0.0, 0.0, 1.0, 0.0, 0.0, 1.0, 0.0, 0.0, 1.0, 0.0, 0.0, -8.003e-09, 0.0, 1.0, -4.201e-09, 0.0, 1.0, -4.995e-10, 0.0, 1.0, 0.0, 0.0, 1.0, 0.0, 1.0, -0.005689, 0.0, 1.0, -0.005689, 0.0, 1.0, -0.005689, 0.0, 1.0, -0.005689, -4.965e-10, 0.0, 1.0, 0.0, 0.0, 1.0, 0.0, 0.0, 1.0, 0.0, 0.0, 1.0, 0.0, -1.0, 1.116e-07, 0.0, -1.0, 1.116e-07, 0.0, -1.0, 0.0, 0.0, -1.0, 0.0, 0.0, 0.0, 1.0, 0.0, 0.0, 1.0, 0.0, 0.0, 1.0, 0.0, 0.0, 1.0, 0.0, -0.05951, -0.9982, 0.0, -0.05951, -0.9982, 0.0, -0.05951, -0.9982, 0.0, -0.05951, -0.9982, -1.0, 0.0, 0.0, -1.0, 0.0, 0.0, -1.0, 0.0, 0.0])] * 3)])
me_untitled_004 = bpy.data.meshes.new('Untitled.004')
me_untitled_004.from_pydata([(-11.0, -14.0, 0.0), (11.0, -14.0, 0.0), (-11.0, 14.0, 0.0), (11.0, 14.0, 0.0), (-11.0, 14.0, 0.9988), (-11.0, -14.0, 0.9988), (11.0, -14.0, 0.9988), (11.0, 14.0, 0.9988), (-11.0, 12.47, 0.0), (11.0, 12.47, 0.0), (-11.0, 12.47, 0.9988), (11.0, 12.47, 0.9988), (12.49, 12.47, 0.0), (12.49, 14.0, 0.0), (12.49, 12.47, 0.9988), (12.49, 14.0, 0.9988), (11.0, -6.5, 0.0), (12.49, -6.5, 0.0), (11.0, 12.47, 0.0), (12.49, 12.47, 0.0), (12.49, 12.47, 0.9988), (11.0, 12.47, 0.9988), (12.49, 12.47, 0.0), (12.49, 12.47, 0.9988)], [], [(8, 2, 3, 9), (10, 11, 7, 4), (7, 11, 14, 15), (8, 0, 5, 10), (3, 2, 4, 7), (0, 1, 6, 5), (2, 8, 10, 4), (1, 9, 11, 6), (5, 6, 11, 10), (0, 8, 9, 1), (12, 13, 15, 14), (11, 9, 12, 14), (9, 3, 13, 12), (3, 7, 15, 13), (18, 19, 17, 16), (20, 21, 16, 17), (17, 22, 23)])
me_untitled_004.polygons.foreach_set('use_smooth', [True] * 17)
_k = set([(0, 1), (0, 5), (0, 8), (1, 6), (1, 9), (2, 3), (2, 4), (2, 8), (3, 13), (4, 7), (4, 10), (5, 6), (5, 10), (6, 11), (7, 15), (9, 11), (9, 12), (11, 14), (12, 13), (12, 14), (13, 15), (14, 15), (16, 17)])
me_untitled_004.attributes.new('sharp_edge', 'BOOLEAN', 'EDGE').data.foreach_set('value', [ (min(e.vertices), max(e.vertices)) in _k for e in me_untitled_004.edges])
me_untitled_004.use_remesh_preserve_volume = False
me_untitled_004.use_remesh_preserve_attributes = False
me_untitled_004.use_mirror_vertex_groups = False
me_untitled_004.update()
me_untitled_004.normals_split_custom_set([tuple(v) for v in zip(*[iter([0.0, 0.0, -1.0, 0.0, 0.0, -1.0, 0.0, 0.0, -1.0, 0.0, 0.0, -1.0, 0.0, 0.0, 1.0, 0.0, 0.0, 1.0, 0.0, 0.0, 1.0, 0.0, 0.0, 1.0, 0.0, 0.0, 1.0, 0.0, 0.0, 1.0, 0.0, 0.0, 1.0, 0.0, 0.0, 1.0, -1.0, 0.0, 0.0, -1.0, 0.0, 0.0, -1.0, 0.0, 0.0, -1.0, 0.0, 0.0, 0.0, 1.0, 0.0, 0.0, 1.0, 0.0, 0.0, 1.0, 0.0, 0.0, 1.0, 0.0, 0.0, -1.0, 0.0, 0.0, -1.0, 0.0, 0.0, -1.0, 0.0, 0.0, -1.0, 0.0, -1.0, 0.0, 0.0, -1.0, 0.0, 0.0, -1.0, 0.0, 0.0, -1.0, 0.0, 0.0, 1.0, 0.0, 0.0, 1.0, 0.0, 0.0, 1.0, 0.0, 0.0, 1.0, 0.0, 0.0, 0.0, 0.0, 1.0, 0.0, 0.0, 1.0, 0.0, 0.0, 1.0, 0.0, 0.0, 1.0, 0.0, 0.0, -1.0, 0.0, 0.0, -1.0, 0.0, 0.0, -1.0, 0.0, 0.0, -1.0, 1.0, 0.0, 0.0, 1.0, 0.0, 0.0, 1.0, 0.0, 0.0, 1.0, 0.0, 0.0, 0.0, -1.0, 0.0, 0.0, -1.0, 0.0, 0.0, -1.0, 0.0, 0.0, -1.0, 0.0, 0.0, 0.0, -1.0, 0.0, 0.0, -1.0, 0.0, 0.0, -1.0, 0.0, 0.0, -1.0, 0.0, 1.0, 0.0, 0.0, 1.0, 0.0, 0.0, 1.0, 0.0, 0.0, 1.0, 0.0, 0.0, 0.0, -1.0, 0.0, 0.0, -1.0, 0.0, 0.0, -1.0, 0.0, 0.0, -1.0, 0.0, -0.05258, 0.9986, 0.0, -0.05258, 0.9986, 0.0, -0.05258, 0.9986, 0.0, -0.05258, 0.9986, 1.0, 0.0, 0.0, 1.0, 0.0, 0.0, 1.0, 0.0, 0.0])] * 3)])
me_untitled_005 = bpy.data.meshes.new('Untitled.005')
me_untitled_005.from_pydata([(0.0, 10.0, -0.5), (0.0, 10.0, 0.5), (3.09, 9.511, -0.5), (3.09, 9.511, 0.5), (5.878, 8.09, -0.5), (5.878, 8.09, 0.5), (8.09, 5.878, -0.5), (8.09, 5.878, 0.5), (9.511, 3.09, -0.5), (9.511, 3.09, 0.5), (10.0, -4.371e-07, -0.5), (10.0, -4.371e-07, 0.5), (9.511, -3.09, -0.5), (9.511, -3.09, 0.5), (8.09, -5.878, -0.5), (8.09, -5.878, 0.5), (5.878, -8.09, -0.5), (5.878, -8.09, 0.5), (3.09, -9.511, -0.5), (3.09, -9.511, 0.5), (-3.258e-06, -10.0, -0.5), (-3.258e-06, -10.0, 0.5), (-3.09, -9.511, -0.5), (-3.09, -9.511, 0.5), (-5.878, -8.09, -0.5), (-5.878, -8.09, 0.5), (-8.09, -5.878, -0.5), (-8.09, -5.878, 0.5), (-9.511, -3.09, -0.5), (-9.511, -3.09, 0.5), (-10.0, 9.656e-06, -0.5), (-10.0, 9.656e-06, 0.5), (-9.511, 3.09, -0.5), (-9.511, 3.09, 0.5), (-8.09, 5.878, -0.5), (-8.09, 5.878, 0.5), (-5.878, 8.09, -0.5), (-5.878, 8.09, 0.5), (-3.09, 9.511, -0.5), (-3.09, 9.511, 0.5), (2.951, 9.082, 0.5), (3.763e-08, 9.549, 0.5), (5.613, 7.725, 0.5), (7.725, 5.613, 0.5), (9.082, 2.951, 0.5), (9.549, -2.905e-07, 0.5), (9.082, -2.951, 0.5), (7.725, -5.613, 0.5), (5.613, -7.725, 0.5), (2.951, -9.082, 0.5), (-3.074e-06, -9.549, 0.5), (-2.951, -9.082, 0.5), (-5.613, -7.725, 0.5), (-7.725, -5.613, 0.5), (-9.082, -2.951, 0.5), (-9.549, 9.347e-06, 0.5), (-9.082, 2.951, 0.5), (-7.725, 5.613, 0.5), (-5.613, 7.725, 0.5), (-2.951, 9.082, 0.5), (2.951, 9.082, -0.2076), (3.939e-08, 9.549, -0.2076), (5.613, 7.725, -0.2076), (7.725, 5.613, -0.2076), (9.082, 2.951, -0.2076), (9.549, -2.905e-07, -0.2076), (9.082, -2.951, -0.2076), (7.725, -5.613, -0.2076), (5.613, -7.725, -0.2076), (2.951, -9.082, -0.2076), (-3.072e-06, -9.549, -0.2076), (-2.951, -9.082, -0.2076), (-5.613, -7.725, -0.2076), (-7.725, -5.613, -0.2076), (-9.082, -2.951, -0.2076), (-9.549, 9.347e-06, -0.2076), (-9.082, 2.951, -0.2076), (-7.725, 5.613, -0.2076), (-5.613, 7.725, -0.2076), (-2.951, 9.082, -0.2076)], [], [(0, 1, 3, 2), (2, 3, 5, 4), (4, 5, 7, 6), (6, 7, 9, 8), (8, 9, 11, 10), (10, 11, 13, 12), (12, 13, 15, 14), (14, 15, 17, 16), (16, 17, 19, 18), (18, 19, 21, 20), (20, 21, 23, 22), (22, 23, 25, 24), (24, 25, 27, 26), (26, 27, 29, 28), (28, 29, 31, 30), (30, 31, 33, 32), (32, 33, 35, 34), (34, 35, 37, 36), (9, 7, 43, 44), (36, 37, 39, 38), (38, 39, 1, 0), (0, 2, 4, 6, 8, 10, 12, 14, 16, 18, 20, 22, 24, 26, 28, 30, 32, 34, 36, 38), (51, 50, 70, 71), (19, 17, 48, 49), (29, 27, 53, 54), (39, 37, 58, 59), (5, 3, 40, 42), (15, 13, 46, 47), (25, 23, 51, 52), (35, 33, 56, 57), (11, 9, 44, 45), (21, 19, 49, 50), (31, 29, 54, 55), (1, 39, 59, 41), (7, 5, 42, 43), (17, 15, 47, 48), (3, 1, 41, 40), (27, 25, 52, 53), (37, 35, 57, 58), (13, 11, 45, 46), (23, 21, 50, 51), (33, 31, 55, 56), (60, 61, 79, 78, 77, 76, 75, 74, 73, 72, 71, 70, 69, 68, 67, 66, 65, 64, 63, 62), (44, 43, 63, 64), (59, 58, 78, 79), (52, 51, 71, 72), (45, 44, 64, 65), (41, 59, 79, 61), (53, 52, 72, 73), (46, 45, 65, 66), (54, 53, 73, 74), (47, 46, 66, 67), (55, 54, 74, 75), (48, 47, 67, 68), (40, 41, 61, 60), (56, 55, 75, 76), (49, 48, 68, 69), (42, 40, 60, 62), (57, 56, 76, 77), (50, 49, 69, 70), (43, 42, 62, 63), (58, 57, 77, 78)])
me_untitled_005.polygons.foreach_set('use_smooth', [True] * 62)
_k = set([(0, 1), (0, 2), (0, 38), (1, 3), (1, 39), (2, 3), (2, 4), (3, 5), (4, 5), (4, 6), (5, 7), (6, 7), (6, 8), (7, 9), (8, 9), (8, 10), (9, 11), (10, 11), (10, 12), (11, 13), (12, 13), (12, 14), (13, 15), (14, 15), (14, 16), (15, 17), (16, 17), (16, 18), (17, 19), (18, 19), (18, 20), (19, 21), (20, 21), (20, 22), (21, 23), (22, 23), (22, 24), (23, 25), (24, 25), (24, 26), (25, 27), (26, 27), (26, 28), (27, 29), (28, 29), (28, 30), (29, 31), (30, 31), (30, 32), (31, 33), (32, 33), (32, 34), (33, 35), (34, 35), (34, 36), (35, 37), (36, 37), (36, 38), (37, 39), (38, 39), (40, 41), (40, 42), (40, 60), (41, 59), (41, 61), (42, 43), (42, 62), (43, 44), (43, 63), (44, 45), (44, 64), (45, 46), (45, 65), (46, 47), (46, 66), (47, 48), (47, 67), (48, 49), (48, 68), (49, 50), (49, 69), (50, 51), (50, 70), (51, 52), (51, 71), (52, 53), (52, 72), (53, 54), (53, 73), (54, 55), (54, 74), (55, 56), (55, 75), (56, 57), (56, 76), (57, 58), (57, 77), (58, 59), (58, 78), (59, 79), (60, 61), (60, 62), (61, 79), (62, 63), (63, 64), (64, 65), (65, 66), (66, 67), (67, 68), (68, 69), (69, 70), (70, 71), (71, 72), (72, 73), (73, 74), (74, 75), (75, 76), (76, 77), (77, 78), (78, 79)])
me_untitled_005.attributes.new('sharp_edge', 'BOOLEAN', 'EDGE').data.foreach_set('value', [ (min(e.vertices), max(e.vertices)) in _k for e in me_untitled_005.edges])
me_untitled_005.use_remesh_preserve_volume = False
me_untitled_005.use_remesh_preserve_attributes = False
me_untitled_005.use_mirror_vertex_groups = False
me_untitled_005.update()
me_untitled_005.normals_split_custom_set([tuple(v) for v in zip(*[iter([0.1564, 0.9877, 0.0, 0.1564, 0.9877, 0.0, 0.1564, 0.9877, 0.0, 0.1564, 0.9877, 0.0, 0.454, 0.891, 0.0, 0.454, 0.891, 0.0, 0.454, 0.891, 0.0, 0.454, 0.891, 0.0, 0.7071, 0.7071, 0.0, 0.7071, 0.7071, 0.0, 0.7071, 0.7071, 0.0, 0.7071, 0.7071, 0.0, 0.891, 0.454, 0.0, 0.891, 0.454, 0.0, 0.891, 0.454, 0.0, 0.891, 0.454, 0.0, 0.9877, 0.1564, 0.0, 0.9877, 0.1564, 0.0, 0.9877, 0.1564, 0.0, 0.9877, 0.1564, 0.0, 0.9877, -0.1564, 0.0, 0.9877, -0.1564, 0.0, 0.9877, -0.1564, 0.0, 0.9877, -0.1564, 0.0, 0.891, -0.454, 0.0, 0.891, -0.454, 0.0, 0.891, -0.454, 0.0, 0.891, -0.454, 0.0, 0.7071, -0.7071, 0.0, 0.7071, -0.7071, 0.0, 0.7071, -0.7071, 0.0, 0.7071, -0.7071, 0.0, 0.454, -0.891, 0.0, 0.454, -0.891, 0.0, 0.454, -0.891, 0.0, 0.454, -0.891, 0.0, 0.1564, -0.9877, 0.0, 0.1564, -0.9877, 0.0, 0.1564, -0.9877, 0.0, 0.1564, -0.9877, 0.0, -0.1564, -0.9877, 0.0, -0.1564, -0.9877, 0.0, -0.1564, -0.9877, 0.0, -0.1564, -0.9877, 0.0, -0.454, -0.891, 0.0, -0.454, -0.891, 0.0, -0.454, -0.891, 0.0, -0.454, -0.891, 0.0, -0.7071, -0.7071, 0.0, -0.7071, -0.7071, 0.0, -0.7071, -0.7071, 0.0, -0.7071, -0.7071, 0.0, -0.891, -0.454, 0.0, -0.891, -0.454, 0.0, -0.891, -0.454, 0.0, -0.891, -0.454, 0.0, -0.9877, -0.1564, 0.0, -0.9877, -0.1564, 0.0, -0.9877, -0.1564, 0.0, -0.9877, -0.1564, 0.0, -0.9877, 0.1564, 0.0, -0.9877, 0.1564, 0.0, -0.9877, 0.1564, 0.0, -0.9877, 0.1564, 0.0, -0.891, 0.454, 0.0, -0.891, 0.454, 0.0, -0.891, 0.454, 0.0, -0.891, 0.454, 0.0, -0.7071, 0.7071, 0.0, -0.7071, 0.7071, 0.0, -0.7071, 0.7071, 0.0, -0.7071, 0.7071, 0.0, 0.0, 0.0, 1.0, 0.0, 0.0, 1.0, 0.0, 0.0, 1.0, 0.0, 0.0, 1.0, -0.454, 0.891, 0.0, -0.454, 0.891, 0.0, -0.454, 0.891, 0.0, -0.454, 0.891, 0.0, -0.1564, 0.9877, 0.0, -0.1564, 0.9877, 0.0, -0.1564, 0.9877, 0.0, -0.1564, 0.9877, 0.0, 1.543e-09, 0.0, -1.0, 1.543e-09, 0.0, -1.0, 1.543e-09, 0.0, -1.0, 1.543e-09, 0.0, -1.0, 1.543e-09, 0.0, -1.0, 1.543e-09, 0.0, -1.0, 1.543e-09, 0.0, -1.0, 1.543e-09, 0.0, -1.0, 1.543e-09, 0.0, -1.0, 1.543e-09, 0.0, -1.0, 1.543e-09, 0.0, -1.0, 1.543e-09, 0.0, -1.0, 1.543e-09, 0.0, -1.0, 1.543e-09, 0.0, -1.0, 1.543e-09, 0.0, -1.0, 1.543e-09, 0.0, -1.0, 1.543e-09, 0.0, -1.0, 1.543e-09, 0.0, -1.0, 1.543e-09, 0.0, -1.0, 1.543e-09, 0.0, -1.0, 0.1564, 0.9877, 0.0, 0.1564, 0.9877, 0.0, 0.1564, 0.9877, 0.0, 0.1564, 0.9877, 0.0, 0.0, 0.0, 1.0, 0.0, 0.0, 1.0, 0.0, 0.0, 1.0, 0.0, 0.0, 1.0, 4.376e-08, 0.0, 1.0, 0.0, 0.0, 1.0, 0.0, 0.0, 1.0, 4.376e-08, 0.0, 1.0, 0.0, 0.0, 1.0, 0.0, 0.0, 1.0, 0.0, 0.0, 1.0, 0.0, 0.0, 1.0, 0.0, 0.0, 1.0, 0.0, 0.0, 1.0, 0.0, 0.0, 1.0, 0.0, 0.0, 1.0, 0.0, 0.0, 1.0, 0.0, 0.0, 1.0, 0.0, 0.0, 1.0, 0.0, 0.0, 1.0, 0.0, 0.0, 1.0, 0.0, 0.0, 1.0, 0.0, 0.0, 1.0, 0.0, 0.0, 1.0, 0.0, 0.0, 1.0, -4.376e-08, 0.0, 1.0, -4.376e-08, 0.0, 1.0, 0.0, 0.0, 1.0, 0.0, 0.0, 1.0, 0.0, 0.0, 1.0, 0.0, 0.0, 1.0, 0.0, 0.0, 1.0, 0.0, 0.0, 1.0, 0.0, 0.0, 1.0, 0.0, 0.0, 1.0, 0.0, 0.0, 1.0, 2.01e-14, 0.0, 1.0, 4.376e-08, 0.0, 1.0, 4.376e-08, 0.0, 1.0, -8.225e-15, 0.0, 1.0, 0.0, 0.0, 1.0, 0.0, 0.0, 1.0, 0.0, 0.0, 1.0, 0.0, 0.0, 1.0, 0.0, 0.0, 1.0, 0.0, 0.0, 1.0, 0.0, 0.0, 1.0, 0.0, 0.0, 1.0, 0.0, 0.0, 1.0, 0.0, 0.0, 1.0, 0.0, 0.0, 1.0, 0.0, 0.0, 1.0, 0.0, 0.0, 1.0, 0.0, 0.0, 1.0, 0.0, 0.0, 1.0, 0.0, 0.0, 1.0, 0.0, 0.0, 1.0, 0.0, 0.0, 1.0, 0.0, 0.0, 1.0, 0.0, 0.0, 1.0, 0.0, 0.0, 1.0, 0.0, 0.0, 1.0, 0.0, 0.0, 1.0, 0.0, 0.0, 1.0, 0.0, 0.0, 1.0, 0.0, 0.0, 1.0, 0.0, 0.0, 1.0, 0.0, 0.0, 1.0, 0.0, 0.0, 1.0, 0.0, 0.0, 1.0, 0.0, 0.0, 1.0, 0.0, 0.0, 1.0, -4.376e-08, 0.0, 1.0, 2.01e-14, 0.0, 1.0, -8.225e-15, 0.0, 1.0, -4.376e-08, 0.0, 1.0, -7.404e-10, 0.0, 1.0, -7.404e-10, 0.0, 1.0, -7.404e-10, 0.0, 1.0, -7.404e-10, 0.0, 1.0, -7.404e-10, 0.0, 1.0, -7.404e-10, 0.0, 1.0, -7.404e-10, 0.0, 1.0, -7.404e-10, 0.0, 1.0, -7.404e-10, 0.0, 1.0, -7.404e-10, 0.0, 1.0, -7.404e-10, 0.0, 1.0, -7.404e-10, 0.0, 1.0, -7.404e-10, 0.0, 1.0, -7.404e-10, 0.0, 1.0, -7.404e-10, 0.0, 1.0, -7.404e-10, 0.0, 1.0, -7.404e-10, 0.0, 1.0, -7.404e-10, 0.0, 1.0, -7.404e-10, 0.0, 1.0, -7.404e-10, 0.0, 1.0, -0.891, -0.454, 0.0, -0.891, -0.454, 0.0, -0.891, -0.454, 0.0, -0.891, -0.454, 0.0, 0.454, -0.891, 0.0, 0.454, -0.891, 0.0, 0.454, -0.891, 0.0, 0.454, -0.891, 0.0, 0.454, 0.891, 0.0, 0.454, 0.891, 0.0, 0.454, 0.891, 0.0, 0.454, 0.891, 0.0, -0.9877, -0.1564, 0.0, -0.9877, -0.1564, 0.0, -0.9877, -0.1564, 0.0, -0.9877, -0.1564, 0.0, 0.1564, -0.9877, 0.0, 0.1564, -0.9877, 0.0, 0.1564, -0.9877, 0.0, 0.1564, -0.9877, 0.0, 0.7071, 0.7071, 0.0, 0.7071, 0.7071, 0.0, 0.7071, 0.7071, 0.0, 0.7071, 0.7071, 0.0, -0.9877, 0.1564, 0.0, -0.9877, 0.1564, 0.0, -0.9877, 0.1564, 0.0, -0.9877, 0.1564, 0.0, 0.891, 0.454, 0.0, 0.891, 0.454, 0.0, 0.891, 0.454, 0.0, 0.891, 0.454, 0.0, -0.891, 0.454, 0.0, -0.891, 0.454, 0.0, -0.891, 0.454, 0.0, -0.891, 0.454, 0.0, 0.9877, 0.1564, 0.0, 0.9877, 0.1564, 0.0, 0.9877, 0.1564, 0.0, 0.9877, 0.1564, 0.0, -0.7071, 0.7071, 0.0, -0.7071, 0.7071, 0.0, -0.7071, 0.7071, 0.0, -0.7071, 0.7071, 0.0, -0.1564, -0.9877, 0.0, -0.1564, -0.9877, 0.0, -0.1564, -0.9877, 0.0, -0.1564, -0.9877, 0.0, 0.9877, -0.1564, 0.0, 0.9877, -0.1564, 0.0, 0.9877, -0.1564, 0.0, 0.9877, -0.1564, 0.0, -0.454, 0.891, 0.0, -0.454, 0.891, 0.0, -0.454, 0.891, 0.0, -0.454, 0.891, 0.0, -0.454, -0.891, 0.0, -0.454, -0.891, 0.0, -0.454, -0.891, 0.0, -0.454, -0.891, 0.0, 0.891, -0.454, 0.0, 0.891, -0.454, 0.0, 0.891, -0.454, 0.0, 0.891, -0.454, 0.0, -0.1564, 0.9877, 0.0, -0.1564, 0.9877, 0.0, -0.1564, 0.9877, 0.0, -0.1564, 0.9877, 0.0, -0.7071, -0.7071, 0.0, -0.7071, -0.7071, 0.0, -0.7071, -0.7071, 0.0, -0.7071, -0.7071, 0.0, 0.7071, -0.7071, 0.0, 0.7071, -0.7071, 0.0, 0.7071, -0.7071, 0.0, 0.7071, -0.7071, 0.0])] * 3)])
me_cylinder_002 = bpy.data.meshes.new('Cylinder.002')
me_cylinder_002.from_pydata([(0.0, 0.75, -13.99), (0.0, 0.75, 13.99), (0.75, 0.375, -13.99), (0.75, 0.375, 13.99), (0.75, -0.375, -13.99), (0.75, -0.375, 13.99), (-7.571e-08, -0.75, -13.99), (-7.571e-08, -0.75, 13.99), (-0.75, -0.375, -13.99), (-0.75, -0.375, 13.99), (-0.75, 0.375, -13.99), (-0.75, 0.375, 13.99)], [], [(0, 1, 3, 2), (2, 3, 5, 4), (4, 5, 7, 6), (6, 7, 9, 8), (3, 1, 11, 9, 7, 5), (8, 9, 11, 10), (10, 11, 1, 0), (0, 2, 4, 6, 8, 10)])
me_cylinder_002.use_remesh_preserve_volume = False
me_cylinder_002.use_remesh_preserve_attributes = False
me_cylinder_002.use_mirror_vertex_groups = False
me_cylinder_002.update()
me_cylinder_003 = bpy.data.meshes.new('Cylinder.003')
me_cylinder_003.from_pydata([(0.0, 0.75, -20.02), (0.0, 0.75, 20.02), (0.75, 0.375, -20.02), (0.75, 0.375, 20.02), (0.75, -0.375, -20.02), (0.75, -0.375, 20.02), (-7.571e-08, -0.75, -20.02), (-7.571e-08, -0.75, 20.02), (-0.75, -0.375, -20.02), (-0.75, -0.375, 20.02), (-0.75, 0.375, -20.02), (-0.75, 0.375, 20.02), (0.0, 10.2, -20.02), (0.0, 10.2, 20.02), (0.75, 9.825, -20.02), (0.75, 9.825, 20.02), (0.75, 9.075, -20.02), (0.75, 9.075, 20.02), (-7.571e-08, 8.7, -20.02), (-7.571e-08, 8.7, 20.02), (-0.75, 9.075, -20.02), (-0.75, 9.075, 20.02), (-0.75, 9.825, -20.02), (-0.75, 9.825, 20.02), (0.0, 19.65, -20.02), (0.0, 19.65, 20.02), (0.75, 19.27, -20.02), (0.75, 19.27, 20.02), (0.75, 18.52, -20.02), (0.75, 18.52, 20.02), (-7.571e-08, 18.15, -20.02), (-7.571e-08, 18.15, 20.02), (-0.75, 18.52, -20.02), (-0.75, 18.52, 20.02), (-0.75, 19.27, -20.02), (-0.75, 19.27, 20.02), (0.0, 29.1, -20.02), (0.0, 29.1, 20.02), (0.75, 28.72, -20.02), (0.75, 28.72, 20.02), (0.75, 27.97, -20.02), (0.75, 27.97, 20.02), (-7.571e-08, 27.6, -20.02), (-7.571e-08, 27.6, 20.02), (-0.75, 27.97, -20.02), (-0.75, 27.97, 20.02), (-0.75, 28.72, -20.02), (-0.75, 28.72, 20.02), (0.0, 38.55, -20.02), (0.0, 38.55, 20.02), (0.75, 38.17, -20.02), (0.75, 38.17, 20.02), (0.75, 37.42, -20.02), (0.75, 37.42, 20.02), (-7.571e-08, 37.05, -20.02), (-7.571e-08, 37.05, 20.02), (-0.75, 37.42, -20.02), (-0.75, 37.42, 20.02), (-0.75, 38.17, -20.02), (-0.75, 38.17, 20.02)], [], [(0, 1, 3, 2), (2, 3, 5, 4), (4, 5, 7, 6), (6, 7, 9, 8), (3, 1, 11, 9, 7, 5), (8, 9, 11, 10), (10, 11, 1, 0), (0, 2, 4, 6, 8, 10), (12, 13, 15, 14), (14, 15, 17, 16), (16, 17, 19, 18), (18, 19, 21, 20), (15, 13, 23, 21, 19, 17), (20, 21, 23, 22), (22, 23, 13, 12), (12, 14, 16, 18, 20, 22), (24, 25, 27, 26), (26, 27, 29, 28), (28, 29, 31, 30), (30, 31, 33, 32), (27, 25, 35, 33, 31, 29), (32, 33, 35, 34), (34, 35, 25, 24), (24, 26, 28, 30, 32, 34), (36, 37, 39, 38), (38, 39, 41, 40), (40, 41, 43, 42), (42, 43, 45, 44), (39, 37, 47, 45, 43, 41), (44, 45, 47, 46), (46, 47, 37, 36), (36, 38, 40, 42, 44, 46), (48, 49, 51, 50), (50, 51, 53, 52), (52, 53, 55, 54), (54, 55, 57, 56), (51, 49, 59, 57, 55, 53), (56, 57, 59, 58), (58, 59, 49, 48), (48, 50, 52, 54, 56, 58)])
me_cylinder_003.use_remesh_preserve_volume = False
me_cylinder_003.use_remesh_preserve_attributes = False
me_cylinder_003.use_mirror_vertex_groups = False
me_cylinder_003.update()
me_cylinder_004 = bpy.data.meshes.new('Cylinder.004')
me_cylinder_004.from_pydata([(0.0, 0.75, -13.99), (0.0, 0.75, 13.99), (0.75, 0.375, -13.99), (0.75, 0.375, 13.99), (0.75, -0.375, -13.99), (0.75, -0.375, 13.99), (-7.571e-08, -0.75, -13.99), (-7.571e-08, -0.75, 13.99), (-0.75, -0.375, -13.99), (-0.75, -0.375, 13.99), (-0.75, 0.375, -13.99), (-0.75, 0.375, 13.99), (0.0, 10.2, -13.99), (0.0, 10.2, 13.99), (0.75, 9.825, -13.99), (0.75, 9.825, 13.99), (0.75, 9.075, -13.99), (0.75, 9.075, 13.99), (-7.571e-08, 8.7, -13.99), (-7.571e-08, 8.7, 13.99), (-0.75, 9.075, -13.99), (-0.75, 9.075, 13.99), (-0.75, 9.825, -13.99), (-0.75, 9.825, 13.99), (0.0, 19.65, -13.99), (0.0, 19.65, 13.99), (0.75, 19.27, -13.99), (0.75, 19.27, 13.99), (0.75, 18.52, -13.99), (0.75, 18.52, 13.99), (-7.571e-08, 18.15, -13.99), (-7.571e-08, 18.15, 13.99), (-0.75, 18.52, -13.99), (-0.75, 18.52, 13.99), (-0.75, 19.27, -13.99), (-0.75, 19.27, 13.99), (0.0, 29.1, -13.99), (0.0, 29.1, 13.99), (0.75, 28.72, -13.99), (0.75, 28.72, 13.99), (0.75, 27.97, -13.99), (0.75, 27.97, 13.99), (-7.571e-08, 27.6, -13.99), (-7.571e-08, 27.6, 13.99), (-0.75, 27.97, -13.99), (-0.75, 27.97, 13.99), (-0.75, 28.72, -13.99), (-0.75, 28.72, 13.99), (0.0, 38.55, -13.99), (0.0, 38.55, 13.99), (0.75, 38.17, -13.99), (0.75, 38.17, 13.99), (0.75, 37.42, -13.99), (0.75, 37.42, 13.99), (-7.571e-08, 37.05, -13.99), (-7.571e-08, 37.05, 13.99), (-0.75, 37.42, -13.99), (-0.75, 37.42, 13.99), (-0.75, 38.17, -13.99), (-0.75, 38.17, 13.99)], [], [(0, 1, 3, 2), (2, 3, 5, 4), (4, 5, 7, 6), (6, 7, 9, 8), (3, 1, 11, 9, 7, 5), (8, 9, 11, 10), (10, 11, 1, 0), (0, 2, 4, 6, 8, 10), (12, 13, 15, 14), (14, 15, 17, 16), (16, 17, 19, 18), (18, 19, 21, 20), (15, 13, 23, 21, 19, 17), (20, 21, 23, 22), (22, 23, 13, 12), (12, 14, 16, 18, 20, 22), (24, 25, 27, 26), (26, 27, 29, 28), (28, 29, 31, 30), (30, 31, 33, 32), (27, 25, 35, 33, 31, 29), (32, 33, 35, 34), (34, 35, 25, 24), (24, 26, 28, 30, 32, 34), (36, 37, 39, 38), (38, 39, 41, 40), (40, 41, 43, 42), (42, 43, 45, 44), (39, 37, 47, 45, 43, 41), (44, 45, 47, 46), (46, 47, 37, 36), (36, 38, 40, 42, 44, 46), (48, 49, 51, 50), (50, 51, 53, 52), (52, 53, 55, 54), (54, 55, 57, 56), (51, 49, 59, 57, 55, 53), (56, 57, 59, 58), (58, 59, 49, 48), (48, 50, 52, 54, 56, 58)])
me_cylinder_004.use_remesh_preserve_volume = False
me_cylinder_004.use_remesh_preserve_attributes = False
me_cylinder_004.use_mirror_vertex_groups = False
me_cylinder_004.update()
me_cylinder_005 = bpy.data.meshes.new('Cylinder.005')
me_cylinder_005.from_pydata([(0.0, 0.75, -20.0), (0.0, 0.75, 20.0), (0.75, 0.375, -20.0), (0.75, 0.375, 20.0), (0.75, -0.375, -20.0), (0.75, -0.375, 20.0), (-7.571e-08, -0.75, -20.0), (-7.571e-08, -0.75, 20.0), (-0.75, -0.375, -20.0), (-0.75, -0.375, 20.0), (-0.75, 0.375, -20.0), (-0.75, 0.375, 20.0), (0.0, 10.2, -20.0), (0.0, 10.2, 20.0), (0.75, 9.825, -20.0), (0.75, 9.825, 20.0), (0.75, 9.075, -20.0), (0.75, 9.075, 20.0), (-7.571e-08, 8.7, -20.0), (-7.571e-08, 8.7, 20.0), (-0.75, 9.075, -20.0), (-0.75, 9.075, 20.0), (-0.75, 9.825, -20.0), (-0.75, 9.825, 20.0), (0.0, 19.65, -20.0), (0.0, 19.65, 20.0), (0.75, 19.27, -20.0), (0.75, 19.27, 20.0), (0.75, 18.52, -20.0), (0.75, 18.52, 20.0), (-7.571e-08, 18.15, -20.0), (-7.571e-08, 18.15, 20.0), (-0.75, 18.52, -20.0), (-0.75, 18.52, 20.0), (-0.75, 19.27, -20.0), (-0.75, 19.27, 20.0), (0.0, 29.1, -20.0), (0.0, 29.1, 20.0), (0.75, 28.72, -20.0), (0.75, 28.72, 20.0), (0.75, 27.97, -20.0), (0.75, 27.97, 20.0), (-7.571e-08, 27.6, -20.0), (-7.571e-08, 27.6, 20.0), (-0.75, 27.97, -20.0), (-0.75, 27.97, 20.0), (-0.75, 28.72, -20.0), (-0.75, 28.72, 20.0), (0.0, 38.55, -20.0), (0.0, 38.55, 20.0), (0.75, 38.17, -20.0), (0.75, 38.17, 20.0), (0.75, 37.42, -20.0), (0.75, 37.42, 20.0), (-7.571e-08, 37.05, -20.0), (-7.571e-08, 37.05, 20.0), (-0.75, 37.42, -20.0), (-0.75, 37.42, 20.0), (-0.75, 38.17, -20.0), (-0.75, 38.17, 20.0)], [], [(0, 1, 3, 2), (2, 3, 5, 4), (4, 5, 7, 6), (6, 7, 9, 8), (3, 1, 11, 9, 7, 5), (8, 9, 11, 10), (10, 11, 1, 0), (0, 2, 4, 6, 8, 10), (12, 13, 15, 14), (14, 15, 17, 16), (16, 17, 19, 18), (18, 19, 21, 20), (15, 13, 23, 21, 19, 17), (20, 21, 23, 22), (22, 23, 13, 12), (12, 14, 16, 18, 20, 22), (24, 25, 27, 26), (26, 27, 29, 28), (28, 29, 31, 30), (30, 31, 33, 32), (27, 25, 35, 33, 31, 29), (32, 33, 35, 34), (34, 35, 25, 24), (24, 26, 28, 30, 32, 34), (36, 37, 39, 38), (38, 39, 41, 40), (40, 41, 43, 42), (42, 43, 45, 44), (39, 37, 47, 45, 43, 41), (44, 45, 47, 46), (46, 47, 37, 36), (36, 38, 40, 42, 44, 46), (48, 49, 51, 50), (50, 51, 53, 52), (52, 53, 55, 54), (54, 55, 57, 56), (51, 49, 59, 57, 55, 53), (56, 57, 59, 58), (58, 59, 49, 48), (48, 50, 52, 54, 56, 58)])
me_cylinder_005.use_remesh_preserve_volume = False
me_cylinder_005.use_remesh_preserve_attributes = False
me_cylinder_005.use_mirror_vertex_groups = False
me_cylinder_005.update()
me_cylinder_006 = bpy.data.meshes.new('Cylinder.006')
me_cylinder_006.from_pydata([(0.0, 0.75, -14.42), (0.0, 0.75, 14.42), (0.75, 0.375, -14.42), (0.75, 0.375, 14.42), (0.75, -0.375, -14.42), (0.75, -0.375, 14.42), (-7.571e-08, -0.75, -14.42), (-7.571e-08, -0.75, 14.42), (-0.75, -0.375, -14.42), (-0.75, -0.375, 14.42), (-0.75, 0.375, -14.42), (-0.75, 0.375, 14.42), (0.0, -7.5, -16.32), (0.0, -7.5, 12.51), (0.75, -7.875, -16.32), (0.75, -7.875, 12.51), (0.75, -8.625, -16.32), (0.75, -8.625, 12.51), (-7.571e-08, -9.0, -16.32), (-7.571e-08, -9.0, 12.51), (-0.75, -8.625, -16.32), (-0.75, -8.625, 12.51), (-0.75, -7.875, -16.32), (-0.75, -7.875, 12.51), (0.0, -15.75, -18.22), (0.0, -15.75, 10.61), (0.75, -16.12, -18.22), (0.75, -16.12, 10.61), (0.75, -16.88, -18.22), (0.75, -16.88, 10.61), (-7.571e-08, -17.25, -18.22), (-7.571e-08, -17.25, 10.61), (-0.75, -16.88, -18.22), (-0.75, -16.88, 10.61), (-0.75, -16.12, -18.22), (-0.75, -16.12, 10.61), (0.0, -24.0, -20.13), (0.0, -24.0, 8.708), (0.75, -24.38, -20.13), (0.75, -24.38, 8.708), (0.75, -25.12, -20.13), (0.75, -25.12, 8.708), (-7.571e-08, -25.5, -20.13), (-7.571e-08, -25.5, 8.708), (-0.75, -25.12, -20.13), (-0.75, -25.12, 8.708), (-0.75, -24.38, -20.13), (-0.75, -24.38, 8.708), (0.0, -32.25, -22.03), (0.0, -32.25, 6.805), (0.75, -32.62, -22.03), (0.75, -32.62, 6.805), (0.75, -33.38, -22.03), (0.75, -33.38, 6.805), (-7.571e-08, -33.75, -22.03), (-7.571e-08, -33.75, 6.805), (-0.75, -33.38, -22.03), (-0.75, -33.38, 6.805), (-0.75, -32.62, -22.03), (-0.75, -32.62, 6.805), (0.0, -40.5, -23.93), (0.0, -40.5, 4.902), (0.75, -40.88, -23.93), (0.75, -40.88, 4.902), (0.75, -41.62, -23.93), (0.75, -41.62, 4.902), (-7.571e-08, -42.0, -23.93), (-7.571e-08, -42.0, 4.902), (-0.75, -41.62, -23.93), (-0.75, -41.62, 4.902), (-0.75, -40.88, -23.93), (-0.75, -40.88, 4.902), (0.0, -48.75, -25.84), (0.0, -48.75, 2.999), (0.75, -49.12, -25.84), (0.75, -49.12, 2.999), (0.75, -49.88, -25.84), (0.75, -49.88, 2.999), (-7.571e-08, -50.25, -25.84), (-7.571e-08, -50.25, 2.999), (-0.75, -49.88, -25.84), (-0.75, -49.88, 2.999), (-0.75, -49.12, -25.84), (-0.75, -49.12, 2.999)], [], [(0, 1, 3, 2), (2, 3, 5, 4), (4, 5, 7, 6), (6, 7, 9, 8), (3, 1, 11, 9, 7, 5), (8, 9, 11, 10), (10, 11, 1, 0), (0, 2, 4, 6, 8, 10), (12, 13, 15, 14), (14, 15, 17, 16), (16, 17, 19, 18), (18, 19, 21, 20), (15, 13, 23, 21, 19, 17), (20, 21, 23, 22), (22, 23, 13, 12), (12, 14, 16, 18, 20, 22), (24, 25, 27, 26), (26, 27, 29, 28), (28, 29, 31, 30), (30, 31, 33, 32), (27, 25, 35, 33, 31, 29), (32, 33, 35, 34), (34, 35, 25, 24), (24, 26, 28, 30, 32, 34), (36, 37, 39, 38), (38, 39, 41, 40), (40, 41, 43, 42), (42, 43, 45, 44), (39, 37, 47, 45, 43, 41), (44, 45, 47, 46), (46, 47, 37, 36), (36, 38, 40, 42, 44, 46), (48, 49, 51, 50), (50, 51, 53, 52), (52, 53, 55, 54), (54, 55, 57, 56), (51, 49, 59, 57, 55, 53), (56, 57, 59, 58), (58, 59, 49, 48), (48, 50, 52, 54, 56, 58), (60, 61, 63, 62), (62, 63, 65, 64), (64, 65, 67, 66), (66, 67, 69, 68), (63, 61, 71, 69, 67, 65), (68, 69, 71, 70), (70, 71, 61, 60), (60, 62, 64, 66, 68, 70), (72, 73, 75, 74), (74, 75, 77, 76), (76, 77, 79, 78), (78, 79, 81, 80), (75, 73, 83, 81, 79, 77), (80, 81, 83, 82), (82, 83, 73, 72), (72, 74, 76, 78, 80, 82)])
me_cylinder_006.use_remesh_preserve_volume = False
me_cylinder_006.use_remesh_preserve_attributes = False
me_cylinder_006.use_mirror_vertex_groups = False
me_cylinder_006.update()
me_cylinder_007 = bpy.data.meshes.new('Cylinder.007')
me_cylinder_007.from_pydata([(0.0, 0.75, -13.99), (0.0, 0.75, 13.99), (0.75, 0.375, -13.99), (0.75, 0.375, 13.99), (0.75, -0.375, -13.99), (0.75, -0.375, 13.99), (-7.571e-08, -0.75, -13.99), (-7.571e-08, -0.75, 13.99), (-0.75, -0.375, -13.99), (-0.75, -0.375, 13.99), (-0.75, 0.375, -13.99), (-0.75, 0.375, 13.99), (0.0, -7.5, -15.84), (0.0, -7.5, 12.15), (0.75, -7.875, -15.84), (0.75, -7.875, 12.15), (0.75, -8.625, -15.84), (0.75, -8.625, 12.15), (-7.571e-08, -9.0, -15.84), (-7.571e-08, -9.0, 12.15), (-0.75, -8.625, -15.84), (-0.75, -8.625, 12.15), (-0.75, -7.875, -15.84), (-0.75, -7.875, 12.15), (0.0, -15.75, -17.69), (0.0, -15.75, 10.3), (0.75, -16.12, -17.69), (0.75, -16.12, 10.3), (0.75, -16.88, -17.69), (0.75, -16.88, 10.3), (-7.571e-08, -17.25, -17.69), (-7.571e-08, -17.25, 10.3), (-0.75, -16.88, -17.69), (-0.75, -16.88, 10.3), (-0.75, -16.12, -17.69), (-0.75, -16.12, 10.3), (0.0, -24.0, -19.54), (0.0, -24.0, 8.453), (0.75, -24.38, -19.54), (0.75, -24.38, 8.453), (0.75, -25.12, -19.54), (0.75, -25.12, 8.453), (-7.571e-08, -25.5, -19.54), (-7.571e-08, -25.5, 8.453), (-0.75, -25.12, -19.54), (-0.75, -25.12, 8.453), (-0.75, -24.38, -19.54), (-0.75, -24.38, 8.453), (0.0, -32.25, -21.38), (0.0, -32.25, 6.606), (0.75, -32.62, -21.38), (0.75, -32.62, 6.606), (0.75, -33.38, -21.38), (0.75, -33.38, 6.606), (-7.571e-08, -33.75, -21.38), (-7.571e-08, -33.75, 6.606), (-0.75, -33.38, -21.38), (-0.75, -33.38, 6.606), (-0.75, -32.62, -21.38), (-0.75, -32.62, 6.606), (0.0, -40.5, -23.23), (0.0, -40.5, 4.758), (0.75, -40.88, -23.23), (0.75, -40.88, 4.758), (0.75, -41.62, -23.23), (0.75, -41.62, 4.758), (-7.571e-08, -42.0, -23.23), (-7.571e-08, -42.0, 4.758), (-0.75, -41.62, -23.23), (-0.75, -41.62, 4.758), (-0.75, -40.88, -23.23), (-0.75, -40.88, 4.758), (0.0, -48.75, -25.08), (0.0, -48.75, 2.911), (0.75, -49.12, -25.08), (0.75, -49.12, 2.911), (0.75, -49.88, -25.08), (0.75, -49.88, 2.911), (-7.571e-08, -50.25, -25.08), (-7.571e-08, -50.25, 2.911), (-0.75, -49.88, -25.08), (-0.75, -49.88, 2.911), (-0.75, -49.12, -25.08), (-0.75, -49.12, 2.911)], [], [(0, 1, 3, 2), (2, 3, 5, 4), (4, 5, 7, 6), (6, 7, 9, 8), (3, 1, 11, 9, 7, 5), (8, 9, 11, 10), (10, 11, 1, 0), (0, 2, 4, 6, 8, 10), (12, 13, 15, 14), (14, 15, 17, 16), (16, 17, 19, 18), (18, 19, 21, 20), (15, 13, 23, 21, 19, 17), (20, 21, 23, 22), (22, 23, 13, 12), (12, 14, 16, 18, 20, 22), (24, 25, 27, 26), (26, 27, 29, 28), (28, 29, 31, 30), (30, 31, 33, 32), (27, 25, 35, 33, 31, 29), (32, 33, 35, 34), (34, 35, 25, 24), (24, 26, 28, 30, 32, 34), (36, 37, 39, 38), (38, 39, 41, 40), (40, 41, 43, 42), (42, 43, 45, 44), (39, 37, 47, 45, 43, 41), (44, 45, 47, 46), (46, 47, 37, 36), (36, 38, 40, 42, 44, 46), (48, 49, 51, 50), (50, 51, 53, 52), (52, 53, 55, 54), (54, 55, 57, 56), (51, 49, 59, 57, 55, 53), (56, 57, 59, 58), (58, 59, 49, 48), (48, 50, 52, 54, 56, 58), (60, 61, 63, 62), (62, 63, 65, 64), (64, 65, 67, 66), (66, 67, 69, 68), (63, 61, 71, 69, 67, 65), (68, 69, 71, 70), (70, 71, 61, 60), (60, 62, 64, 66, 68, 70), (72, 73, 75, 74), (74, 75, 77, 76), (76, 77, 79, 78), (78, 79, 81, 80), (75, 73, 83, 81, 79, 77), (80, 81, 83, 82), (82, 83, 73, 72), (72, 74, 76, 78, 80, 82)])
me_cylinder_007.use_remesh_preserve_volume = False
me_cylinder_007.use_remesh_preserve_attributes = False
me_cylinder_007.use_mirror_vertex_groups = False
me_cylinder_007.update()
me_cylinder_008 = bpy.data.meshes.new('Cylinder.008')
me_cylinder_008.from_pydata([(0.0, 0.75, -13.99), (0.0, 0.75, 13.99), (0.75, 0.375, -13.99), (0.75, 0.375, 13.99), (0.75, -0.375, -13.99), (0.75, -0.375, 13.99), (-7.571e-08, -0.75, -13.99), (-7.571e-08, -0.75, 13.99), (-0.75, -0.375, -13.99), (-0.75, -0.375, 13.99), (-0.75, 0.375, -13.99), (-0.75, 0.375, 13.99), (-10.95, 0.75, -13.99), (-10.95, 0.75, 13.99), (-10.2, 0.375, -13.99), (-10.2, 0.375, 13.99), (-10.2, -0.375, -13.99), (-10.2, -0.375, 13.99), (-10.95, -0.75, -13.99), (-10.95, -0.75, 13.99), (-11.7, -0.375, -13.99), (-11.7, -0.375, 13.99), (-11.7, 0.375, -13.99), (-11.7, 0.375, 13.99), (-21.9, 0.75, -13.99), (-21.9, 0.75, 13.99), (-21.15, 0.375, -13.99), (-21.15, 0.375, 13.99), (-21.15, -0.375, -13.99), (-21.15, -0.375, 13.99), (-21.9, -0.75, -13.99), (-21.9, -0.75, 13.99), (-22.65, -0.375, -13.99), (-22.65, -0.375, 13.99), (-22.65, 0.375, -13.99), (-22.65, 0.375, 13.99), (-32.85, 0.75, -13.99), (-32.85, 0.75, 13.99), (-32.1, 0.375, -13.99), (-32.1, 0.375, 13.99), (-32.1, -0.375, -13.99), (-32.1, -0.375, 13.99), (-32.85, -0.75, -13.99), (-32.85, -0.75, 13.99), (-33.6, -0.375, -13.99), (-33.6, -0.375, 13.99), (-33.6, 0.375, -13.99), (-33.6, 0.375, 13.99), (-43.8, 0.75, -13.99), (-43.8, 0.75, 13.99), (-43.05, 0.375, -13.99), (-43.05, 0.375, 13.99), (-43.05, -0.375, -13.99), (-43.05, -0.375, 13.99), (-43.8, -0.75, -13.99), (-43.8, -0.75, 13.99), (-44.55, -0.375, -13.99), (-44.55, -0.375, 13.99), (-44.55, 0.375, -13.99), (-44.55, 0.375, 13.99)], [], [(0, 1, 3, 2), (2, 3, 5, 4), (4, 5, 7, 6), (6, 7, 9, 8), (3, 1, 11, 9, 7, 5), (8, 9, 11, 10), (10, 11, 1, 0), (0, 2, 4, 6, 8, 10), (12, 13, 15, 14), (14, 15, 17, 16), (16, 17, 19, 18), (18, 19, 21, 20), (15, 13, 23, 21, 19, 17), (20, 21, 23, 22), (22, 23, 13, 12), (12, 14, 16, 18, 20, 22), (24, 25, 27, 26), (26, 27, 29, 28), (28, 29, 31, 30), (30, 31, 33, 32), (27, 25, 35, 33, 31, 29), (32, 33, 35, 34), (34, 35, 25, 24), (24, 26, 28, 30, 32, 34), (36, 37, 39, 38), (38, 39, 41, 40), (40, 41, 43, 42), (42, 43, 45, 44), (39, 37, 47, 45, 43, 41), (44, 45, 47, 46), (46, 47, 37, 36), (36, 38, 40, 42, 44, 46), (48, 49, 51, 50), (50, 51, 53, 52), (52, 53, 55, 54), (54, 55, 57, 56), (51, 49, 59, 57, 55, 53), (56, 57, 59, 58), (58, 59, 49, 48), (48, 50, 52, 54, 56, 58)])
me_cylinder_008.use_remesh_preserve_volume = False
me_cylinder_008.use_remesh_preserve_attributes = False
me_cylinder_008.use_mirror_vertex_groups = False
me_cylinder_008.update()
me_cylinder_009 = bpy.data.meshes.new('Cylinder.009')
me_cylinder_009.from_pydata([(0.0, 0.75, -13.99), (0.0, 0.75, 13.99), (0.75, 0.375, -13.99), (0.75, 0.375, 13.99), (0.75, -0.375, -13.99), (0.75, -0.375, 13.99), (-7.571e-08, -0.75, -13.99), (-7.571e-08, -0.75, 13.99), (-0.75, -0.375, -13.99), (-0.75, -0.375, 13.99), (-0.75, 0.375, -13.99), (-0.75, 0.375, 13.99)], [], [(0, 1, 3, 2), (2, 3, 5, 4), (4, 5, 7, 6), (6, 7, 9, 8), (3, 1, 11, 9, 7, 5), (8, 9, 11, 10), (10, 11, 1, 0), (0, 2, 4, 6, 8, 10)])
me_cylinder_009.use_remesh_preserve_volume = False
me_cylinder_009.use_remesh_preserve_attributes = False
me_cylinder_009.use_mirror_vertex_groups = False
me_cylinder_009.update()
me_cylinder_010 = bpy.data.meshes.new('Cylinder.010')
me_cylinder_010.from_pydata([(0.0, 0.75, -13.99), (0.0, 0.75, 13.99), (0.75, 0.375, -13.99), (0.75, 0.375, 13.99), (0.75, -0.375, -13.99), (0.75, -0.375, 13.99), (-7.571e-08, -0.75, -13.99), (-7.571e-08, -0.75, 13.99), (-0.75, -0.375, -13.99), (-0.75, -0.375, 13.99), (-0.75, 0.375, -13.99), (-0.75, 0.375, 13.99)], [], [(0, 1, 3, 2), (2, 3, 5, 4), (4, 5, 7, 6), (6, 7, 9, 8), (3, 1, 11, 9, 7, 5), (8, 9, 11, 10), (10, 11, 1, 0), (0, 2, 4, 6, 8, 10)])
me_cylinder_010.use_remesh_preserve_volume = False
me_cylinder_010.use_remesh_preserve_attributes = False
me_cylinder_010.use_mirror_vertex_groups = False
me_cylinder_010.update()
me_cylinder_011 = bpy.data.meshes.new('Cylinder.011')
me_cylinder_011.from_pydata([(0.0, 0.75, -13.99), (0.0, 0.75, 13.99), (0.75, 0.375, -13.99), (0.75, 0.375, 13.99), (0.75, -0.375, -13.99), (0.75, -0.375, 13.99), (-7.571e-08, -0.75, -13.99), (-7.571e-08, -0.75, 13.99), (-0.75, -0.375, -13.99), (-0.75, -0.375, 13.99), (-0.75, 0.375, -13.99), (-0.75, 0.375, 13.99)], [], [(0, 1, 3, 2), (2, 3, 5, 4), (4, 5, 7, 6), (6, 7, 9, 8), (3, 1, 11, 9, 7, 5), (8, 9, 11, 10), (10, 11, 1, 0), (0, 2, 4, 6, 8, 10)])
me_cylinder_011.use_remesh_preserve_volume = False
me_cylinder_011.use_remesh_preserve_attributes = False
me_cylinder_011.use_mirror_vertex_groups = False
me_cylinder_011.update()
me_cylinder_012 = bpy.data.meshes.new('Cylinder.012')
me_cylinder_012.from_pydata([(0.0, 0.75, -13.99), (0.0, 0.75, 13.99), (0.75, 0.375, -13.99), (0.75, 0.375, 13.99), (0.75, -0.375, -13.99), (0.75, -0.375, 13.99), (-7.571e-08, -0.75, -13.99), (-7.571e-08, -0.75, 13.99), (-0.75, -0.375, -13.99), (-0.75, -0.375, 13.99), (-0.75, 0.375, -13.99), (-0.75, 0.375, 13.99)], [], [(0, 1, 3, 2), (2, 3, 5, 4), (4, 5, 7, 6), (6, 7, 9, 8), (3, 1, 11, 9, 7, 5), (8, 9, 11, 10), (10, 11, 1, 0), (0, 2, 4, 6, 8, 10)])
me_cylinder_012.use_remesh_preserve_volume = False
me_cylinder_012.use_remesh_preserve_attributes = False
me_cylinder_012.use_mirror_vertex_groups = False
me_cylinder_012.update()
me_cylinder_013 = bpy.data.meshes.new('Cylinder.013')
me_cylinder_013.from_pydata([(0.0, 0.75, -13.99), (0.0, 0.75, 13.99), (0.75, 0.375, -13.99), (0.75, 0.375, 13.99), (0.75, -0.375, -13.99), (0.75, -0.375, 13.99), (-7.571e-08, -0.75, -13.99), (-7.571e-08, -0.75, 13.99), (-0.75, -0.375, -13.99), (-0.75, -0.375, 13.99), (-0.75, 0.375, -13.99), (-0.75, 0.375, 13.99)], [], [(0, 1, 3, 2), (2, 3, 5, 4), (4, 5, 7, 6), (6, 7, 9, 8), (3, 1, 11, 9, 7, 5), (8, 9, 11, 10), (10, 11, 1, 0), (0, 2, 4, 6, 8, 10)])
me_cylinder_013.use_remesh_preserve_volume = False
me_cylinder_013.use_remesh_preserve_attributes = False
me_cylinder_013.use_mirror_vertex_groups = False
me_cylinder_013.update()
me_cylinder_014 = bpy.data.meshes.new('Cylinder.014')
me_cylinder_014.from_pydata([(0.0, 0.75, -13.99), (0.0, 0.75, 13.99), (0.75, 0.375, -13.99), (0.75, 0.375, 13.99), (0.75, -0.375, -13.99), (0.75, -0.375, 13.99), (-7.571e-08, -0.75, -13.99), (-7.571e-08, -0.75, 13.99), (-0.75, -0.375, -13.99), (-0.75, -0.375, 13.99), (-0.75, 0.375, -13.99), (-0.75, 0.375, 13.99)], [], [(0, 1, 3, 2), (2, 3, 5, 4), (4, 5, 7, 6), (6, 7, 9, 8), (3, 1, 11, 9, 7, 5), (8, 9, 11, 10), (10, 11, 1, 0), (0, 2, 4, 6, 8, 10)])
me_cylinder_014.use_remesh_preserve_volume = False
me_cylinder_014.use_remesh_preserve_attributes = False
me_cylinder_014.use_mirror_vertex_groups = False
me_cylinder_014.update()
me_cylinder_015 = bpy.data.meshes.new('Cylinder.015')
me_cylinder_015.from_pydata([(0.0, 0.75, -13.99), (0.0, 0.75, 13.99), (0.75, 0.375, -13.99), (0.75, 0.375, 13.99), (0.75, -0.375, -13.99), (0.75, -0.375, 13.99), (-7.571e-08, -0.75, -13.99), (-7.571e-08, -0.75, 13.99), (-0.75, -0.375, -13.99), (-0.75, -0.375, 13.99), (-0.75, 0.375, -13.99), (-0.75, 0.375, 13.99)], [], [(0, 1, 3, 2), (2, 3, 5, 4), (4, 5, 7, 6), (6, 7, 9, 8), (3, 1, 11, 9, 7, 5), (8, 9, 11, 10), (10, 11, 1, 0), (0, 2, 4, 6, 8, 10)])
me_cylinder_015.use_remesh_preserve_volume = False
me_cylinder_015.use_remesh_preserve_attributes = False
me_cylinder_015.use_mirror_vertex_groups = False
me_cylinder_015.update()

# ---- objects
ob_plane_008 = bpy.data.objects.new('Plane.008', me_plane)
ob_cylinder_001 = bpy.data.objects.new('Cylinder.001', me_cylinder_001)
ob_straightstair001 = bpy.data.objects.new('StraightStair001', me_untitled_006)
ob_camera_001 = bpy.data.objects.new('Camera.001', cam_untitled)
ob_lamp_001 = bpy.data.objects.new('Lamp.001', light_untitled)
ob_plane = bpy.data.objects.new('Plane', me_untitled_001)
ob_plane_001 = bpy.data.objects.new('Plane.001', me_untitled_002)
ob_plane_002 = bpy.data.objects.new('Plane.002', me_untitled_003)
ob_plane_003 = bpy.data.objects.new('Plane.003', me_untitled)
ob_plane_004 = bpy.data.objects.new('Plane.004', me_untitled_009)
ob_plane_005 = bpy.data.objects.new('Plane.005', me_untitled_008)
ob_plane_006 = bpy.data.objects.new('Plane.006', me_untitled_007)
ob_plane_007 = bpy.data.objects.new('Plane.007', me_untitled_010)
ob_plane_009 = bpy.data.objects.new('Plane.009', me_untitled_004)
ob_cylinder = bpy.data.objects.new('Cylinder', me_untitled_005)
ob_lamp = bpy.data.objects.new('Lamp', light_lamp)
ob_camera = bpy.data.objects.new('Camera', cam_camera)
ob_cylinder_002 = bpy.data.objects.new('Cylinder.002', me_cylinder_002)
ob_cylinder_003 = bpy.data.objects.new('Cylinder.003', me_cylinder_003)
ob_cylinder_004 = bpy.data.objects.new('Cylinder.004', me_cylinder_004)
ob_cylinder_005 = bpy.data.objects.new('Cylinder.005', me_cylinder_005)
ob_cylinder_006 = bpy.data.objects.new('Cylinder.006', me_cylinder_006)
ob_cylinder_007 = bpy.data.objects.new('Cylinder.007', me_cylinder_007)
ob_cylinder_008 = bpy.data.objects.new('Cylinder.008', me_cylinder_008)
ob_cylinder_009 = bpy.data.objects.new('Cylinder.009', me_cylinder_009)
ob_cylinder_010 = bpy.data.objects.new('Cylinder.010', me_cylinder_010)
ob_cylinder_011 = bpy.data.objects.new('Cylinder.011', me_cylinder_011)
ob_cylinder_012 = bpy.data.objects.new('Cylinder.012', me_cylinder_012)
ob_cylinder_013 = bpy.data.objects.new('Cylinder.013', me_cylinder_013)
ob_cylinder_014 = bpy.data.objects.new('Cylinder.014', me_cylinder_014)
ob_cylinder_015 = bpy.data.objects.new('Cylinder.015', me_cylinder_015)

# ---- transforms, parenting, visibility, modifiers, constraints
ob_plane_008.location = (-25.73, -52.59, -24.96)
ob_plane_008.scale = (75.0, 100.0, 1.0)
ob_plane_008.lineart.crease_threshold = 0.0
ob_cylinder_001.location = (-1.607, 1.258, -19.8)
ob_cylinder_001.scale = (1.0, 1.0, 1.429)
ob_cylinder_001.lineart.crease_threshold = 0.0
ob_straightstair001.location = (-26.23, -65.41, -11.48)
ob_straightstair001.rotation_euler = (-4.371e-08, -2.084e-14, -4.768e-07)
ob_straightstair001.scale = (0.0254, 0.0254, 0.0254)
ob_straightstair001.color = (0.8, 0.8, 0.8, 1.0)
ob_straightstair001.lineart.crease_threshold = 0.0
ob_camera_001.location = (7.481, -6.508, 5.344)
ob_camera_001.rotation_euler = (2.032, -2.485e-07, -2.327)
ob_camera_001.scale = (0.0254, 0.0254, 0.0254)
ob_camera_001.color = (0.8, 0.8, 0.8, 1.0)
ob_camera_001.lineart.crease_threshold = 0.0
ob_lamp_001.location = (4.076, 1.005, 5.904)
ob_lamp_001.rotation_euler = (-0.9205, 0.05522, 1.866)
ob_lamp_001.color = (0.8, 0.8, 0.8, 1.0)
ob_lamp_001.lineart.crease_threshold = 0.0
ob_plane.location = (0.0, 0.0, 0.0)
ob_plane.rotation_euler = (-2.066e-07, 0.0, 0.0)
ob_plane.color = (0.8, 0.8, 0.8, 1.0)
ob_plane.lineart.crease_threshold = 0.0
ob_plane_001.location = (-28.01, -6.0, 0.0)
ob_plane_001.rotation_euler = (-2.066e-07, 0.0, 0.0)
ob_plane_001.scale = (1.2, 0.8333, 1.0)
ob_plane_001.color = (0.8, 0.8, 0.8, 1.0)
ob_plane_001.lineart.crease_threshold = 0.0
ob_plane_002.location = (-28.01, -36.0, 0.0)
ob_plane_002.rotation_euler = (-2.066e-07, 0.0, 0.0)
ob_plane_002.color = (0.8, 0.8, 0.8, 1.0)
ob_plane_002.lineart.crease_threshold = 0.0
ob_plane_003.location = (-28.01, -66.2, -11.56)
ob_plane_003.rotation_euler = (-2.066e-07, 0.0, 0.0)
ob_plane_003.color = (0.8, 0.8, 0.8, 1.0)
ob_plane_003.lineart.crease_threshold = 0.0
ob_plane_004.location = (-38.01, -86.2, -50.24)
ob_plane_004.rotation_euler = (-2.066e-07, 0.0, 0.0)
ob_plane_004.color = (0.8, 0.8, 0.8, 1.0)
ob_plane_004.lineart.crease_threshold = 0.0
ob_plane_005.location = (-29.01, -122.2, -11.56)
ob_plane_005.rotation_euler = (-2.066e-07, 0.0, 0.0)
ob_plane_005.color = (0.8, 0.8, 0.8, 1.0)
ob_plane_005.lineart.crease_threshold = 0.0
ob_plane_006.location = (-70.01, -77.2, -11.56)
ob_plane_006.rotation_euler = (-2.066e-07, 0.0, 0.0)
ob_plane_006.scale = (2.286, 1.0, 1.0)
ob_plane_006.color = (0.8, 0.8, 0.8, 1.0)
ob_plane_006.lineart.crease_threshold = 0.0
ob_plane_007.location = (-36.01, -125.2, -11.1)
ob_plane_007.rotation_euler = (-2.066e-07, 0.0, 0.0)
ob_plane_007.color = (0.8, 0.8, 0.8, 1.0)
ob_plane_007.lineart.crease_threshold = 0.0
ob_plane_009.location = (-19.01, 23.02, 0.469)
ob_plane_009.rotation_euler = (-2.066e-07, 0.0, 0.0)
ob_plane_009.color = (0.8, 0.8, 0.8, 1.0)
ob_plane_009.lineart.crease_threshold = 0.0
ob_cylinder.location = (-41.01, -93.28, -11.22)
ob_cylinder.rotation_euler = (-2.066e-07, 0.0, 0.0)
ob_cylinder.color = (0.8, 0.8, 0.8, 1.0)
ob_cylinder.lineart.crease_threshold = 0.0
ob_lamp.location = (4.076, 1.005, 5.904)
ob_lamp.rotation_euler = (0.6503, 0.05522, 1.866)
ob_lamp.lock_rotations_4d = False
ob_lamp.empty_display_type = 'ARROWS'
ob_lamp.color = (0.0, 0.0, 0.0, 0.0)
ob_lamp.lineart.crease_threshold = 0.0
ob_camera.location = (7.481, -6.508, 5.344)
ob_camera.rotation_euler = (1.109, 0.0, 0.8149)
ob_camera.lock_rotations_4d = False
ob_camera.empty_display_type = 'ARROWS'
ob_camera.color = (0.0, 0.0, 0.0, 0.0)
ob_camera.display_type = 'WIRE'
ob_camera.lineart.crease_threshold = 0.0
ob_cylinder_002.location = (-23.4, -92.71, -25.41)
ob_cylinder_002.lineart.crease_threshold = 0.0
_m = ob_cylinder_002.modifiers.new('Array', 'ARRAY')
_m.count = 3
_m.constant_offset_displace = (0.0, 0.0, 0.0)
_m.relative_offset_displace = (0.0, 7.9, 0.0)
ob_cylinder_003.location = (-32.18, 1.258, -19.66)
ob_cylinder_003.lineart.crease_threshold = 0.0
ob_cylinder_004.location = (-23.35, 1.258, -19.8)
ob_cylinder_004.scale = (1.0, 1.0, 1.429)
ob_cylinder_004.lineart.crease_threshold = 0.0
ob_cylinder_005.location = (-13.29, 1.258, -19.82)
ob_cylinder_005.lineart.crease_threshold = 0.0
ob_cylinder_006.location = (-23.21, -9.526, -13.95)
ob_cylinder_006.scale = (1.0, 1.0, 1.0)
ob_cylinder_006.lineart.crease_threshold = 0.0
ob_cylinder_007.location = (-32.41, -9.526, -13.95)
ob_cylinder_007.lineart.crease_threshold = 0.0
ob_cylinder_008.location = (-7.257, -103.5, -25.18)
ob_cylinder_008.lineart.crease_threshold = 0.0
_m = ob_cylinder_008.modifiers.new('Array', 'ARRAY')
_m.count = 5
_m.constant_offset_displace = (0.0, 0.0, 0.0)
_m.relative_offset_displace = (0.0, -6.2, 0.0)
ob_cylinder_009.location = (-40.04, -81.26, -25.41)
ob_cylinder_009.lineart.crease_threshold = 0.0
_m = ob_cylinder_009.modifiers.new('Array', 'ARRAY')
_m.constant_offset_displace = (0.0, 0.0, 0.0)
_m.relative_offset_displace = (0.0, 0.0, 0.0)
ob_cylinder_010.location = (-32.15, -92.71, -25.41)
ob_cylinder_010.lineart.crease_threshold = 0.0
_m = ob_cylinder_010.modifiers.new('Array', 'ARRAY')
_m.count = 3
_m.constant_offset_displace = (0.0, 0.0, 0.0)
_m.relative_offset_displace = (0.0, 7.9, 0.0)
ob_cylinder_011.location = (-39.98, -92.8, -25.41)
ob_cylinder_011.lineart.crease_threshold = 0.0
_m = ob_cylinder_011.modifiers.new('Array', 'ARRAY')
_m.constant_offset_displace = (0.0, 0.0, 0.0)
_m.relative_offset_displace = (0.0, 0.0, 0.0)
ob_cylinder_012.location = (-51.77, -81.44, -25.41)
ob_cylinder_012.lineart.crease_threshold = 0.0
_m = ob_cylinder_012.modifiers.new('Array', 'ARRAY')
_m.constant_offset_displace = (0.0, 0.0, 0.0)
_m.relative_offset_displace = (0.0, 0.0, 0.0)
ob_cylinder_013.location = (-51.08, -92.86, -25.41)
ob_cylinder_013.lineart.crease_threshold = 0.0
_m = ob_cylinder_013.modifiers.new('Array', 'ARRAY')
_m.constant_offset_displace = (0.0, 0.0, 0.0)
_m.relative_offset_displace = (0.0, 0.0, 0.0)
ob_cylinder_014.location = (-51.77, -73.48, -25.41)
ob_cylinder_014.lineart.crease_threshold = 0.0
_m = ob_cylinder_014.modifiers.new('Array', 'ARRAY')
_m.constant_offset_displace = (0.0, 0.0, 0.0)
_m.relative_offset_displace = (0.0, 0.0, 0.0)
ob_cylinder_015.location = (-39.97, -73.17, -25.41)
ob_cylinder_015.lineart.crease_threshold = 0.0
_m = ob_cylinder_015.modifiers.new('Array', 'ARRAY')
_m.constant_offset_displace = (0.0, 0.0, 0.0)
_m.relative_offset_displace = (0.0, 0.0, 0.0)

# ---- collection membership
col_collection_1.objects.link(ob_plane_008)
col_collection_1.objects.link(ob_cylinder_001)
col_collection_1.objects.link(ob_straightstair001)
col_collection_1.objects.link(ob_camera_001)
col_collection_1.objects.link(ob_lamp_001)
col_collection_1.objects.link(ob_plane)
col_collection_1.objects.link(ob_plane_001)
col_collection_1.objects.link(ob_plane_002)
col_collection_1.objects.link(ob_plane_003)
col_collection_1.objects.link(ob_plane_004)
col_collection_1.objects.link(ob_plane_005)
col_collection_1.objects.link(ob_plane_006)
col_collection_1.objects.link(ob_plane_007)
col_collection_1.objects.link(ob_plane_009)
col_collection_1.objects.link(ob_cylinder)
col_collection_1.objects.link(ob_lamp)
col_collection_1.objects.link(ob_camera)
col_collection_1.objects.link(ob_cylinder_002)
col_collection_1.objects.link(ob_cylinder_003)
col_collection_1.objects.link(ob_cylinder_004)
col_collection_1.objects.link(ob_cylinder_005)
col_collection_1.objects.link(ob_cylinder_006)
col_collection_1.objects.link(ob_cylinder_007)
col_collection_1.objects.link(ob_cylinder_008)
col_collection_1.objects.link(ob_cylinder_009)
col_collection_1.objects.link(ob_cylinder_010)
col_collection_1.objects.link(ob_cylinder_011)
col_collection_1.objects.link(ob_cylinder_012)
col_collection_1.objects.link(ob_cylinder_013)
col_collection_1.objects.link(ob_cylinder_014)
col_collection_1.objects.link(ob_cylinder_015)

# ---- scene / render settings (as saved in the file)
scene.camera = ob_camera
scene.frame_start = 1; scene.frame_end = 250; scene.frame_set(1)
scene.render.engine = 'BLENDER_EEVEE_NEXT'
scene.render.resolution_percentage = 50
scene.render.fps = 30
scene.render.dither_intensity = 0.0
scene.cycles.use_denoising = False
scene.cycles.samples = 128
scene.cycles.sampling_pattern = 'TABULATED_SOBOL'
scene.cycles.use_adaptive_sampling = False
scene.cycles.use_light_tree = False
scene.cycles.blur_glossy = 0.0
scene.cycles.sample_clamp_indirect = 0.0
scene.view_settings.view_transform = 'Standard'
bpy.context.view_layer.update()
